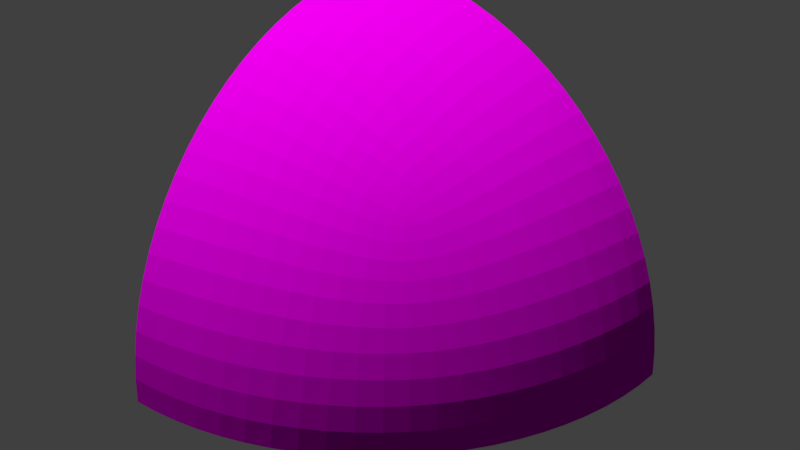 # Source: ArmorRoundCorner.blend  (saved by Blender 2.78.0; exported with 4.5.12 LTS)
import bpy
from mathutils import Matrix  # noqa: F401  (used for matrix-valued properties, if any)

bpy.ops.wm.read_factory_settings(use_empty=True)
scene = bpy.context.scene
scene.name = 'HeavyArmorRoundedCorner_5_5_5'

# ---- collections
col_collection_1_001 = bpy.data.collections.new('Collection 1.001'); scene.collection.children.link(col_collection_1_001)
col_collection_2_001 = bpy.data.collections.new('Collection 2.001'); scene.collection.children.link(col_collection_2_001)
col_collection_2_001.hide_render = True
col_collection_2_001.hide_viewport = True

# ---- images (referenced by path relative to the original .blend; pixels are not part of the script)
import os
ASSET_DIR = os.environ.get("B2B_ASSET_DIR", "")  # directory of the original .blend (textures are referenced by path, not embedded)
HERE = os.path.dirname(os.path.abspath(__file__))  # packed textures are extracted next to this script under _unpacked/

def load_image(name, relpath, width, height, colorspace="sRGB"):
    """Load a texture the original file referenced (path relative to the .blend, or extracted next to this script)."""
    p = next((c for c in (os.path.join(HERE, relpath), os.path.join(ASSET_DIR, relpath)) if relpath and os.path.exists(c)), "")
    if p:
        img = bpy.data.images.load(p, check_existing=True)
        img.name = name
    else:  # same state as the original file: an image datablock whose file is absent (Cycles renders it pink)
        img = bpy.data.images.new(name, width, height)
        img.source = "FILE"
        img.filepath = "//" + (relpath or name)
    img.colorspace_settings.name = colorspace
    return img
img_large_heavy_face_plate_cm_dds = load_image('large_heavy_face_plate_cm.dds', 'large_heavy_face_plate_cm.dds', 1024, 1024, 'sRGB')
img_large_heavy_face_plate_ng_dds = load_image('large_heavy_face_plate_ng.dds', 'large_heavy_face_plate_ng.dds', 1024, 1024, 'Non-Color')
img_large_heavy_face_plate_add_dds = load_image('large_heavy_face_plate_add.dds', 'large_heavy_face_plate_add.dds', 1024, 1024, 'Non-Color')

# ---- materials (node trees are filled in below, after node groups)
mat_heavy_armor = bpy.data.materials.new('heavy_armor')
mat_heavy_armor.alpha_threshold = 0.0
mat_heavy_armor.roughness = 0.5

# ---- node groups
ng_spaceengineers_dx11_shader_2 = bpy.data.node_groups.new('SpaceEngineers_DX11_Shader_2', 'ShaderNodeTree')
_s = ng_spaceengineers_dx11_shader_2.interface.new_socket(name='Surface', in_out='OUTPUT', socket_type='NodeSocketShader')
_s = ng_spaceengineers_dx11_shader_2.interface.new_socket(name='Base Color Map', in_out='INPUT', socket_type='NodeSocketColor')
_s.default_value = (0.8, 0.8, 0.8, 1.0)
_s = ng_spaceengineers_dx11_shader_2.interface.new_socket(name='Metalness Map', in_out='INPUT', socket_type='NodeSocketFloat')
_s.min_value = 0.0
_s.max_value = 1.0
_s = ng_spaceengineers_dx11_shader_2.interface.new_socket(name='Normal Map', in_out='INPUT', socket_type='NodeSocketColor')
_s.default_value = (0.5, 0.5, 1.0, 1.0)
_s = ng_spaceengineers_dx11_shader_2.interface.new_socket(name='Normal Map Strength', in_out='INPUT', socket_type='NodeSocketFloat')
_s.default_value = 1.5
_s.min_value = 0.0
_s.max_value = 10.0
_s = ng_spaceengineers_dx11_shader_2.interface.new_socket(name='Glossiness Map', in_out='INPUT', socket_type='NodeSocketFloat')
_s.min_value = 0.0
_s.max_value = 1.0
_s = ng_spaceengineers_dx11_shader_2.interface.new_socket(name='IOR', in_out='INPUT', socket_type='NodeSocketFloat')
_s.default_value = 1.45
_s.min_value = 0.0
_s.max_value = 1000.0
_s = ng_spaceengineers_dx11_shader_2.interface.new_socket(name='Ambient Occlusion Map', in_out='INPUT', socket_type='NodeSocketFloat')
_s.default_value = 1.0
_s.min_value = 0.0
_s.max_value = 1.0
_s = ng_spaceengineers_dx11_shader_2.interface.new_socket(name='Ambient Occlusion Power', in_out='INPUT', socket_type='NodeSocketFloat')
_s.default_value = 1.0
_s.min_value = 0.0
_s.max_value = 1.0
_s = ng_spaceengineers_dx11_shader_2.interface.new_socket(name='Emissivity Map', in_out='INPUT', socket_type='NodeSocketFloat')
_s.min_value = 0.0
_s.max_value = 1.0
_s = ng_spaceengineers_dx11_shader_2.interface.new_socket(name='Emissive Strength', in_out='INPUT', socket_type='NodeSocketFloat')
_s.default_value = 1.0
_s.min_value = 0.0
_s.max_value = 100.0
_s = ng_spaceengineers_dx11_shader_2.interface.new_socket(name='Emissive Color Override', in_out='INPUT', socket_type='NodeSocketFloat')
_s.min_value = 0.0
_s.max_value = 1.0
_s = ng_spaceengineers_dx11_shader_2.interface.new_socket(name='Emissive Color', in_out='INPUT', socket_type='NodeSocketColor')
_s.default_value = (0.0, 1.0, 0.0, 1.0)
_s = ng_spaceengineers_dx11_shader_2.interface.new_socket(name='Coloring Mask', in_out='INPUT', socket_type='NodeSocketFloat')
_s.min_value = 0.0
_s.max_value = 1.0
_s = ng_spaceengineers_dx11_shader_2.interface.new_socket(name='Recolor', in_out='INPUT', socket_type='NodeSocketColor')
_s.default_value = (0.8, 0.8, 0.8, 1.0)
_N = ng_spaceengineers_dx11_shader_2.nodes; _L = ng_spaceengineers_dx11_shader_2.links
n0 = _N.new('NodeFrame'); n0.name = 'F.AO'; n0.location = (-777, 439)
n0.label = 'Ambient Occlusion'
n0.width = 558
n1 = _N.new('NodeGroupInput'); n1.name = 'Input.PBR'; n1.location = (-898, -215)
n1.width = 195
n2 = _N.new('ShaderNodeInvert'); n2.name = 'RoughnessInvert'; n2.location = (-488, -178)
n2.hide = True
n3 = _N.new('NodeFrame'); n3.name = 'F.Recolor'; n3.location = (-975, -404)
n3.label = 'Recoloring'
n3.width = 1011
n4 = _N.new('NodeGroupInput'); n4.name = 'Input.Recolor'; n4.location = (-673, -11)
n4.width = 195
n5 = _N.new('NodeReroute'); n5.name = 'RR.Recolor'; n5.location = (-416, -35)
n5.width = 100
n5.socket_idname = 'NodeSocketFloatUnsigned'
n6 = _N.new('ShaderNodeSeparateColor'); n6.name = 'Recolor.Separate'; n6.location = (-219, -77)
n6.hide = True
n7 = _N.new('NodeReroute'); n7.name = 'RR.BaseColor'; n7.location = (-400, -45)
n7.width = 100
n8 = _N.new('ShaderNodeRGBCurve'); n8.name = 'Recolor.Contrast'; n8.location = (-324, -130)
n8.width = 211
_c = n8.mapping.curves[3]
while len(_c.points) > 2: _c.points.remove(_c.points[-1])
_c.points[0].location = (0.0, 0.0); _c.points[0].handle_type = 'AUTO'
_c.points[1].location = (0.13, 0.38); _c.points[1].handle_type = 'AUTO'
_p = _c.points.new(1.0, 1.0); _p.handle_type = 'AUTO'
n8.mapping.update()
n9 = _N.new('ShaderNodeMath'); n9.name = 'Recolor.Darken'; n9.location = (-77, -109)
n9.hide = True
n9.operation = 'MULTIPLY'
n9.use_clamp = True
n10 = _N.new('ShaderNodeCombineColor'); n10.name = 'Recolor.Combine'; n10.location = (50, -77)
n10.hide = True
n11 = _N.new('ShaderNodeMix'); n11.name = 'RecolorMixColor'; n11.location = (190, -37)
n11.hide = True
n11.data_type = 'RGBA'
n11.clamp_result = True
n12 = _N.new('NodeGroupInput'); n12.name = 'Input.AO'; n12.location = (-157, -67)
n12.width = 188
n13 = _N.new('ShaderNodeMath'); n13.name = 'AOPower'; n13.location = (80, -102)
n13.hide = True
n13.operation = 'POWER'
n13.use_clamp = True
n14 = _N.new('ShaderNodeMix'); n14.name = 'AOMult'; n14.location = (254, -103)
n14.hide = True
n14.data_type = 'RGBA'
n14.blend_type = 'MULTIPLY'
n14.inputs[0].default_value = 1.0
n15 = _N.new('NodeReroute'); n15.name = 'RR.Roughness'; n15.location = (-344, -188)
n15.label = 'Roughness'
n15.width = 100
n16 = _N.new('NodeGroupInput'); n16.name = 'Input.Normal'; n16.location = (-1193, 95)
n16.width = 188
n17 = _N.new('ShaderNodeNormalMap'); n17.name = 'NormalMap'; n17.location = (-914, 195)
n18 = _N.new('NodeReroute'); n18.name = 'RR.NormalA'; n18.location = (-677, 159)
n18.width = 100
n18.socket_idname = 'NodeSocketVector'
n19 = _N.new('NodeReroute'); n19.name = 'RR.NormalB'; n19.location = (-204, 158)
n19.width = 100
n19.socket_idname = 'NodeSocketVector'
n20 = _N.new('NodeFrame'); n20.name = 'F.Dielectric'; n20.location = (174, 160)
n20.label = 'Dielectric'
n20.width = 516
n21 = _N.new('ShaderNodeBsdfDiffuse'); n21.name = 'DielectricDiffuseBSDF'; n21.location = (-200, 100)
n22 = _N.new('NodeFrame'); n22.name = 'F.Emission'; n22.location = (285, -860)
n22.label = 'Emission'
n22.width = 695
n23 = _N.new('NodeGroupInput'); n23.name = 'Input.Emission'; n23.location = (-350, 76)
n23.width = 195
n24 = _N.new('NodeReroute'); n24.name = 'RR.EmissiveColor'; n24.location = (-369, -93)
n24.width = 100
n25 = _N.new('ShaderNodeMix'); n25.name = 'EmissionMixColor'; n25.location = (-71, 34)
n25.data_type = 'RGBA'
n25.clamp_result = True
n26 = _N.new('ShaderNodeEmission'); n26.name = 'Emissions'; n26.location = (118, 53)
n27 = _N.new('NodeReroute'); n27.name = 'RR.Metalness'; n27.location = (-102, -251)
n27.label = 'Metalness'
n27.width = 100
n27.socket_idname = 'NodeSocketFloatUnsigned'
n28 = _N.new('NodeFrame'); n28.name = 'F.Metallic'; n28.location = (177, -417)
n28.label = 'Metallic'
n28.width = 536
n29 = _N.new('ShaderNodeFresnel'); n29.name = 'Fresnel'; n29.location = (-561, 70)
n30 = _N.new('ShaderNodeMix'); n30.name = 'MetallicMixColor'; n30.location = (-193, 92)
n30.data_type = 'RGBA'
n30.inputs[7].default_value = (1.0, 1.0, 1.0, 1.0)
n31 = _N.new('ShaderNodeBsdfAnisotropic'); n31.name = 'MetallicGlossyBSDF'; n31.location = (-200, -100)
n31.distribution = 'ASHIKHMIN_SHIRLEY'
n32 = _N.new('ShaderNodeMixShader'); n32.name = 'MetallicMixShader'; n32.location = (136, 2)
n33 = _N.new('ShaderNodeBsdfAnisotropic'); n33.name = 'DieletricGlossBSDF'; n33.location = (-200, -200)
n33.distribution = 'ASHIKHMIN_SHIRLEY'
n34 = _N.new('ShaderNodeMixShader'); n34.name = 'DieletricMixShader'; n34.location = (116, -46)
n35 = _N.new('NodeReroute'); n35.name = 'RR.Emissivity.Map'; n35.location = (100, 89)
n35.width = 100
n35.socket_idname = 'NodeSocketFloatUnsigned'
n36 = _N.new('ShaderNodeMixShader'); n36.name = 'ComponentsMixShader'; n36.location = (649, -194)
n37 = _N.new('ShaderNodeMixShader'); n37.name = 'EmmissionMixShader'; n37.location = (878, -498)
n38 = _N.new('NodeGroupOutput'); n38.name = 'Output'; n38.location = (1163, -503)
n39 = _N.new('ShaderNodeMath'); n39.name = 'Math'; n39.location = (0, 0)
n39.operation = 'POWER'
n40 = _N.new('ShaderNodeMath'); n40.name = 'Math.001'; n40.location = (0, 0)
n40.operation = 'POWER'
n4.parent = n3
n5.parent = n3
n6.parent = n3
n7.parent = n3
n8.parent = n3
n9.parent = n3
n10.parent = n3
n11.parent = n3
n12.parent = n0
n13.parent = n0
n14.parent = n0
n21.parent = n20
n23.parent = n22
n24.parent = n22
n25.parent = n22
n26.parent = n22
n30.parent = n28
n31.parent = n28
n32.parent = n28
n33.parent = n20
n34.parent = n20
n35.parent = n22
_L.new(n1.outputs[4], n2.inputs[1])
_L.new(n4.outputs[12], n5.inputs[0])
_L.new(n4.outputs[13], n6.inputs[0])
_L.new(n4.outputs[0], n7.inputs[0])
_L.new(n7.outputs[0], n8.inputs[1])
_L.new(n6.outputs[2], n9.inputs[0])
_L.new(n8.outputs[0], n9.inputs[1])
_L.new(n6.outputs[0], n10.inputs[0])
_L.new(n6.outputs[1], n10.inputs[1])
_L.new(n9.outputs[0], n10.inputs[2])
_L.new(n5.outputs[0], n11.inputs[0])
_L.new(n7.outputs[0], n11.inputs[6])
_L.new(n10.outputs[0], n11.inputs[7])
_L.new(n12.outputs[6], n13.inputs[0])
_L.new(n12.outputs[7], n13.inputs[1])
_L.new(n11.outputs[2], n14.inputs[6])
_L.new(n13.outputs[0], n14.inputs[7])
_L.new(n2.outputs[0], n15.inputs[0])
_L.new(n16.outputs[3], n17.inputs[0])
_L.new(n16.outputs[2], n17.inputs[1])
_L.new(n17.outputs[0], n18.inputs[0])
_L.new(n18.outputs[0], n19.inputs[0])
_L.new(n14.outputs[2], n21.inputs[0])
_L.new(n15.outputs[0], n21.inputs[1])
_L.new(n19.outputs[0], n21.inputs[2])
_L.new(n11.outputs[2], n24.inputs[0])
_L.new(n23.outputs[10], n25.inputs[0])
_L.new(n24.outputs[0], n25.inputs[6])
_L.new(n23.outputs[11], n25.inputs[7])
_L.new(n25.outputs[2], n26.inputs[0])
_L.new(n23.outputs[9], n26.inputs[1])
_L.new(n1.outputs[1], n27.inputs[0])
_L.new(n16.outputs[5], n29.inputs[0])
_L.new(n18.outputs[0], n29.inputs[1])
_L.new(n29.outputs[0], n30.inputs[0])
_L.new(n27.outputs[0], n30.inputs[6])
_L.new(n11.outputs[2], n31.inputs[0])
_L.new(n19.outputs[0], n31.inputs[4])
_L.new(n30.outputs[2], n32.inputs[0])
_L.new(n21.outputs[0], n32.inputs[1])
_L.new(n31.outputs[0], n32.inputs[2])
_L.new(n19.outputs[0], n33.inputs[4])
_L.new(n29.outputs[0], n34.inputs[0])
_L.new(n21.outputs[0], n34.inputs[1])
_L.new(n33.outputs[0], n34.inputs[2])
_L.new(n23.outputs[8], n35.inputs[0])
_L.new(n27.outputs[0], n36.inputs[0])
_L.new(n34.outputs[0], n36.inputs[1])
_L.new(n32.outputs[0], n36.inputs[2])
_L.new(n35.outputs[0], n37.inputs[0])
_L.new(n36.outputs[0], n37.inputs[1])
_L.new(n26.outputs[0], n37.inputs[2])
_L.new(n37.outputs[0], n38.inputs[0])
_L.new(n15.outputs[0], n39.inputs[0])
_L.new(n39.outputs[0], n33.inputs[1])
_L.new(n15.outputs[0], n40.inputs[0])
_L.new(n40.outputs[0], n31.inputs[1])
n38.is_active_output = True
ng_spaceengineers_dx9_shader = bpy.data.node_groups.new('SpaceEngineers_DX9_Shader', 'ShaderNodeTree')
_s = ng_spaceengineers_dx9_shader.interface.new_socket(name='Surface', in_out='OUTPUT', socket_type='NodeSocketShader')
_s = ng_spaceengineers_dx9_shader.interface.new_socket(name='Diffuse', in_out='INPUT', socket_type='NodeSocketColor')
_s.default_value = (0.8, 0.8, 0.8, 1.0)
_s = ng_spaceengineers_dx9_shader.interface.new_socket(name='Emissive', in_out='INPUT', socket_type='NodeSocketFloat')
_s.default_value = 1.0
_s.min_value = 0.0
_s.max_value = 1.0
_s = ng_spaceengineers_dx9_shader.interface.new_socket(name='Normal Map', in_out='INPUT', socket_type='NodeSocketColor')
_s.default_value = (0.5, 0.5, 1.0, 1.0)
_s = ng_spaceengineers_dx9_shader.interface.new_socket(name='Specularity', in_out='INPUT', socket_type='NodeSocketFloat')
_s.min_value = 0.0
_s.max_value = 1.0
_s = ng_spaceengineers_dx9_shader.interface.new_socket(name='Uniform Color', in_out='INPUT', socket_type='NodeSocketColor')
_s.default_value = (1.0, 1.0, 1.0, 1.0)
_s = ng_spaceengineers_dx9_shader.interface.new_socket(name='Specular Intensity', in_out='INPUT', socket_type='NodeSocketFloat')
_s.min_value = 0.0
_s.max_value = 1000.0
_s = ng_spaceengineers_dx9_shader.interface.new_socket(name='Specular Power', in_out='INPUT', socket_type='NodeSocketFloat')
_s.min_value = 0.0
_s.max_value = 1000.0
_N = ng_spaceengineers_dx9_shader.nodes; _L = ng_spaceengineers_dx9_shader.links
n0 = _N.new('NodeGroupInput'); n0.name = 'Group Input'; n0.location = (-400, 0)
n1 = _N.new('NodeGroupOutput'); n1.name = 'Group Output'; n1.location = (200, 0)
n2 = _N.new('ShaderNodeNormalMap'); n2.name = 'NormalMap'; n2.location = (-200, -200)
n3 = _N.new('ShaderNodeBsdfDiffuse'); n3.name = 'DiffuseColor'; n3.location = (-200, 0)
n3.label = 'Diffuse Color'
_L.new(n0.outputs[2], n2.inputs[1])
_L.new(n0.outputs[0], n3.inputs[0])
_L.new(n2.outputs[0], n3.inputs[2])
_L.new(n3.outputs[0], n1.inputs[0])
n1.is_active_output = True

# ---- material node trees
mat_heavy_armor.use_nodes = True; mat_heavy_armor.node_tree.nodes.clear()
_N = mat_heavy_armor.node_tree.nodes; _L = mat_heavy_armor.node_tree.links
n0 = _N.new('ShaderNodeOutputMaterial'); n0.name = 'Material Output'; n0.location = (800, 150)
n1 = _N.new('ShaderNodeTexImage'); n1.name = 'ColorMetalTexture'; n1.location = (-200, 600)
n1.label = 'ColorMetalTexture'
n1.width = 140
n1.hide = True
n1.image = img_large_heavy_face_plate_cm_dds
n2 = _N.new('ShaderNodeTexImage'); n2.name = 'ColorMetal2Texture'; n2.location = (-200, 550)
n2.label = 'ColorMetal2Texture'
n2.width = 140
n2.hide = True
n2.image = img_large_heavy_face_plate_cm_dds
n3 = _N.new('ShaderNodeTexImage'); n3.name = 'NormalGlossTexture'; n3.location = (-200, 500)
n3.label = 'NormalGlossTexture'
n3.width = 140
n3.hide = True
n3.image = img_large_heavy_face_plate_ng_dds
n4 = _N.new('ShaderNodeTexImage'); n4.name = 'NormalGloss2Texture'; n4.location = (-200, 450)
n4.label = 'NormalGloss2Texture'
n4.width = 140
n4.hide = True
n4.image = img_large_heavy_face_plate_ng_dds
n5 = _N.new('ShaderNodeTexImage'); n5.name = 'AddMapsTexture'; n5.location = (-200, 400)
n5.label = 'AddMapsTexture'
n5.width = 140
n5.hide = True
n5.image = img_large_heavy_face_plate_add_dds
n6 = _N.new('ShaderNodeTexImage'); n6.name = 'AddMaps2Texture'; n6.location = (-200, 350)
n6.label = 'AddMaps2Texture'
n6.width = 140
n6.hide = True
n6.image = img_large_heavy_face_plate_add_dds
n7 = _N.new('ShaderNodeTexImage'); n7.name = 'AlphamaskTexture'; n7.location = (-200, 300)
n7.label = 'AlphamaskTexture'
n7.width = 140
n7.hide = True
n8 = _N.new('ShaderNodeSeparateColor'); n8.name = 'SplitAddMaps'; n8.location = (0, 400)
n8.label = 'Split AddMaps'
n8.hide = True
n9 = _N.new('ShaderNodeGroup'); n9.name = 'DX11Shader'; n9.location = (250, 600)
n9.width = 207
n9.node_tree = ng_spaceengineers_dx11_shader_2
n9.inputs[3].default_value = 1.5
n9.inputs[5].default_value = 1.45
n9.inputs[7].default_value = 1.0
n9.inputs[9].default_value = 1.0
n9.inputs[10].default_value = 0.0
n9.inputs[11].default_value = (0.0, 1.0, 0.0, 1.0)
n9.inputs[13].default_value = (0.8, 0.8, 0.8, 1.0)
n10 = _N.new('NodeFrame'); n10.name = 'DX11Frame'; n10.location = (0, 0)
n10.label = 'DirectX 11 Textures'
n10.width = 150
n10.label_size = 25
n11 = _N.new('ShaderNodeTexImage'); n11.name = 'DiffuseTexture'; n11.location = (-200, -100)
n11.label = 'DiffuseTexture'
n11.width = 140
n11.hide = True
n12 = _N.new('ShaderNodeTexImage'); n12.name = 'Diffuse2Texture'; n12.location = (-200, -150)
n12.label = 'Diffuse2Texture'
n12.width = 140
n12.hide = True
n13 = _N.new('ShaderNodeTexImage'); n13.name = 'NormalTexture'; n13.location = (-200, -200)
n13.label = 'NormalTexture'
n13.width = 140
n13.hide = True
n14 = _N.new('ShaderNodeTexImage'); n14.name = 'Normal2Texture'; n14.location = (-200, -250)
n14.label = 'Normal2Texture'
n14.width = 140
n14.hide = True
n15 = _N.new('ShaderNodeRGB'); n15.name = 'DiffuseColor'; n15.location = (-200, -300)
n15.label = 'Diffuse Color'
n15.outputs[0].default_value = (1.0, 1.0, 1.0, 1.0)
n16 = _N.new('ShaderNodeValue'); n16.name = 'SpecularIntensity'; n16.location = (0, -300)
n16.label = 'Specular Intensity'
n16.outputs[0].default_value = 0.0
n17 = _N.new('ShaderNodeValue'); n17.name = 'SpecularPower'; n17.location = (0, -400)
n17.label = 'Specular Power'
n17.outputs[0].default_value = 0.0
n18 = _N.new('ShaderNodeGroup'); n18.name = 'DX9Shader'; n18.location = (250, -50)
n18.width = 207
n18.node_tree = ng_spaceengineers_dx9_shader
n19 = _N.new('NodeFrame'); n19.name = 'DX9Frame'; n19.location = (0, 0)
n19.label = 'DirectX 9 Textures'
n19.width = 150
n19.label_size = 25
n20 = _N.new('ShaderNodeMixShader'); n20.name = 'ShaderToggle'; n20.location = (600, 150)
n20.label = 'Shader Toggle'
n20.inputs[0].default_value = 1.0
n1.parent = n10
n2.parent = n10
n3.parent = n10
n4.parent = n10
n5.parent = n10
n6.parent = n10
n7.parent = n10
n8.parent = n10
n9.parent = n10
n11.parent = n19
n12.parent = n19
n13.parent = n19
n14.parent = n19
n15.parent = n19
n16.parent = n19
n17.parent = n19
n18.parent = n19
_L.new(n5.outputs[0], n8.inputs[0])
_L.new(n1.outputs[0], n9.inputs[0])
_L.new(n2.outputs[1], n9.inputs[1])
_L.new(n3.outputs[0], n9.inputs[2])
_L.new(n4.outputs[1], n9.inputs[4])
_L.new(n8.outputs[0], n9.inputs[6])
_L.new(n8.outputs[1], n9.inputs[8])
_L.new(n6.outputs[1], n9.inputs[12])
_L.new(n11.outputs[0], n18.inputs[0])
_L.new(n12.outputs[1], n18.inputs[1])
_L.new(n13.outputs[0], n18.inputs[2])
_L.new(n14.outputs[1], n18.inputs[3])
_L.new(n15.outputs[0], n18.inputs[4])
_L.new(n16.outputs[0], n18.inputs[5])
_L.new(n17.outputs[0], n18.inputs[6])
_L.new(n9.outputs[0], n20.inputs[1])
_L.new(n18.outputs[0], n20.inputs[2])
_L.new(n20.outputs[0], n0.inputs[0])
n0.is_active_output = True

# ---- world
world_world_002 = bpy.data.worlds.new('World.002'); scene.world = world_world_002
world_world_002.color = (0.05088, 0.05088, 0.05088)
world_world_002.use_sun_shadow = False
world_world_002.sun_shadow_jitter_overblur = 0.0
world_world_002.cycles.sampling_method = 'MANUAL'

# ---- meshes
me_cube_005 = bpy.data.meshes.new('Cube.005')
me_cube_005.from_pydata([(1.0, 1.0, -1.0), (-1.0, -1.0, -1.0), (-1.0, 1.0, -1.0), (0.9949, 0.8573, -1.0), (0.9543, 0.5749, -1.0), (0.8739, 0.3011, -1.0), (0.7554, 0.0415, -1.0), (0.6011, -0.1986, -1.0), (0.5115, -0.3097, -1.0), (0.4142, -0.4142, -1.0), (0.3097, -0.5115, -1.0), (0.08128, -0.6825, -1.0), (-0.1692, -0.8193, -1.0), (-0.4365, -0.919, -1.0), (-0.7154, -0.9796, -1.0), (-0.8573, -0.9949, -1.0), (-1.0, 1.0, 1.0), (-0.8573, 1.0, 0.9949), (-0.7154, 1.0, 0.9796), (-0.4365, 1.0, 0.919), (-0.1692, 1.0, 0.8193), (0.08128, 1.0, 0.6825), (0.1986, 1.0, 0.6011), (0.3097, 1.0, 0.5115), (0.4142, 1.0, 0.4142), (0.5115, 1.0, 0.3097), (0.6011, 1.0, 0.1986), (0.6825, 1.0, 0.08128), (0.8193, 1.0, -0.1692), (0.919, 1.0, -0.4365), (0.9796, 1.0, -0.7154), (0.9949, 1.0, -0.8573), (-0.5749, -0.9543, -1.0), (-0.3011, -0.8739, -1.0), (-0.0415, -0.7554, -1.0), (0.1986, -0.6011, -1.0), (-0.8556, -0.9896, -0.8566), (-0.7106, -0.9737, -0.8562), (-0.5674, -0.9473, -0.8557), (-0.427, -0.9107, -0.8553), (-0.2908, -0.8644, -0.8549), (-0.1593, -0.8089, -0.8546), (-0.03314, -0.7447, -0.8545), (0.08719, -0.6724, -0.8544), (0.2013, -0.5924, -0.8544), (0.309, -0.5051, -0.8544), (0.41, -0.411, -0.8544), (-0.8546, -0.9738, -0.7122), (-0.7074, -0.9571, -0.7102), (-0.562, -0.9296, -0.7089), (-0.4204, -0.8918, -0.7082), (-0.2842, -0.8445, -0.7079), (-0.1538, -0.7885, -0.7081), (-0.02987, -0.7245, -0.7086), (0.08737, -0.6532, -0.7091), (0.1978, -0.5751, -0.7097), (0.3014, -0.4907, -0.71), (0.3985, -0.4001, -0.7101), (-1.0, -0.9543, -0.5749), (-0.8539, -0.9475, -0.569), (-0.7055, -0.9298, -0.5651), (-0.559, -0.9012, -0.5629), (-0.417, -0.8624, -0.5623), (-0.2814, -0.8145, -0.5628), (-0.1528, -0.7585, -0.5642), (-0.03163, -0.6953, -0.5661), (0.08204, -0.6256, -0.568), (0.1884, -0.55, -0.5699), (0.2877, -0.4689, -0.5709), (0.3805, -0.3822, -0.5713), (-0.8536, -0.911, -0.4284), (-0.7047, -0.8921, -0.423), (-0.5581, -0.8625, -0.4204), (-0.4165, -0.8231, -0.4204), (-0.2823, -0.7751, -0.4223), (-0.156, -0.7198, -0.4256), (-0.03799, -0.6581, -0.4296), (0.07181, -0.5908, -0.4337), (0.1739, -0.5183, -0.4374), (0.2687, -0.441, -0.4396), (0.357, -0.3585, -0.4405), (-1.0, -0.8739, -0.3011), (-0.8534, -0.8646, -0.2916), (-0.7048, -0.8446, -0.2857), (-0.5588, -0.8144, -0.2836), (-0.4184, -0.775, -0.285), (-0.2861, -0.7277, -0.289), (-0.1627, -0.6738, -0.2949), (-0.0481, -0.6145, -0.3019), (0.05768, -0.5503, -0.3086), (0.1555, -0.4816, -0.3146), (0.2457, -0.4084, -0.3184), (0.3295, -0.3304, -0.32), (-0.8534, -0.8089, -0.1595), (-0.7053, -0.7883, -0.1543), (-0.5606, -0.758, -0.1537), (-0.4221, -0.7193, -0.1573), (-0.2922, -0.6735, -0.1642), (-0.1719, -0.6221, -0.1735), (-0.061, -0.5659, -0.1839), (0.04067, -0.5057, -0.1938), (0.1341, -0.4414, -0.2025), (0.2198, -0.3729, -0.2081), (0.2991, -0.2996, -0.2105), (-1.0, -0.7554, -0.04151), (-0.8535, -0.7444, -0.0328), (-0.7063, -0.7238, -0.02937), (-0.5631, -0.6943, -0.0313), (-0.4267, -0.6571, -0.03807), (-0.2995, -0.6137, -0.04858), (-0.1824, -0.5656, -0.0617), (-0.07524, -0.5136, -0.07597), (0.02236, -0.458, -0.08956), (0.1115, -0.3989, -0.1013), (0.1926, -0.3355, -0.109), (0.2672, -0.2674, -0.1124), (-0.8537, -0.6718, 0.08793), (-0.7073, -0.6521, 0.08854), (-0.5657, -0.6242, 0.08316), (-0.4314, -0.5895, 0.07254), (-0.3068, -0.5493, 0.05793), (-0.1927, -0.5051, 0.04059), (-0.08895, -0.4578, 0.02213), (0.004772, -0.4076, 0.004534), (0.08962, -0.3544, -0.01087), (0.1659, -0.2972, -0.02127), (0.2351, -0.2352, -0.0259), (-1.0, -0.6011, 0.1986), (-0.8539, -0.5916, 0.2023), (-0.7085, -0.5737, 0.1994), (-0.5683, -0.5484, 0.19), (-0.4358, -0.5168, 0.1751), (-0.3134, -0.4805, 0.1561), (-0.2017, -0.4408, 0.1344), (-0.1009, -0.3985, 0.1116), (-0.01069, -0.3543, 0.08961), (0.06985, -0.308, 0.06981), (0.1408, -0.2585, 0.05588), (0.2038, -0.2038, 0.04957), (-0.8541, -0.5042, 0.31), (-0.7094, -0.4891, 0.3031), (-0.5701, -0.4672, 0.2894), (-0.4388, -0.4395, 0.2701), (-0.3178, -0.4074, 0.2465), (-0.2077, -0.3723, 0.2203), (-0.1088, -0.3352, 0.1929), (-0.02117, -0.2971, 0.1659), (0.05591, -0.2584, 0.1408), (0.1212, -0.219, 0.1212), (0.1759, -0.1759, 0.1111), (0.1547, -0.1547, 0.1547), (0.9543, 1.0, -0.5749), (0.8739, 1.0, -0.3011), (0.7554, 1.0, -0.0415), (0.9896, 0.8566, -0.8556), (0.9737, 0.8562, -0.7106), (0.9473, 0.8557, -0.5674), (0.9107, 0.8553, -0.427), (0.8644, 0.8549, -0.2908), (0.8089, 0.8546, -0.1593), (0.7447, 0.8545, -0.03314), (0.6724, 0.8544, 0.08719), (0.5924, 0.8544, 0.2013), (0.5051, 0.8544, 0.309), (0.411, 0.8544, 0.41), (0.9796, 0.7154, -1.0), (0.9738, 0.7122, -0.8546), (0.9571, 0.7102, -0.7074), (0.9296, 0.7089, -0.562), (0.8918, 0.7082, -0.4204), (0.8445, 0.7079, -0.2842), (0.7885, 0.7081, -0.1538), (0.7245, 0.7086, -0.02987), (0.6532, 0.7091, 0.08737), (0.5751, 0.7097, 0.1978), (0.4907, 0.71, 0.3014), (0.4001, 0.7101, 0.3985), (0.9475, 0.569, -0.8539), (0.9298, 0.5651, -0.7055), (0.9012, 0.5629, -0.559), (0.8624, 0.5623, -0.417), (0.8145, 0.5628, -0.2814), (0.7585, 0.5642, -0.1528), (0.6953, 0.5661, -0.03163), (0.6256, 0.568, 0.08204), (0.55, 0.5699, 0.1884), (0.4689, 0.5709, 0.2877), (0.3822, 0.5713, 0.3805), (0.919, 0.4365, -1.0), (0.911, 0.4284, -0.8536), (0.8921, 0.423, -0.7047), (0.8625, 0.4204, -0.5581), (0.8231, 0.4204, -0.4165), (0.7751, 0.4223, -0.2823), (0.7198, 0.4256, -0.156), (0.6581, 0.4296, -0.03799), (0.5908, 0.4337, 0.07181), (0.5183, 0.4374, 0.1739), (0.441, 0.4396, 0.2687), (0.3585, 0.4405, 0.357), (0.8646, 0.2916, -0.8534), (0.8446, 0.2857, -0.7048), (0.8144, 0.2836, -0.5588), (0.775, 0.285, -0.4184), (0.7277, 0.289, -0.2861), (0.6738, 0.2949, -0.1627), (0.6145, 0.3019, -0.0481), (0.5503, 0.3086, 0.05768), (0.4816, 0.3146, 0.1555), (0.4084, 0.3184, 0.2457), (0.3304, 0.32, 0.3295), (0.8193, 0.1692, -1.0), (0.8089, 0.1595, -0.8534), (0.7883, 0.1543, -0.7053), (0.758, 0.1537, -0.5606), (0.7193, 0.1573, -0.4221), (0.6735, 0.1642, -0.2922), (0.6221, 0.1735, -0.1719), (0.5659, 0.1839, -0.061), (0.5057, 0.1938, 0.04067), (0.4414, 0.2025, 0.1341), (0.3729, 0.2081, 0.2198), (0.2996, 0.2105, 0.2991), (0.7444, 0.0328, -0.8535), (0.7238, 0.02937, -0.7063), (0.6943, 0.0313, -0.5631), (0.6571, 0.03807, -0.4267), (0.6137, 0.04858, -0.2995), (0.5656, 0.0617, -0.1824), (0.5136, 0.07597, -0.07524), (0.458, 0.08956, 0.02236), (0.3989, 0.1013, 0.1115), (0.3355, 0.109, 0.1926), (0.2674, 0.1124, 0.2672), (0.6825, -0.08128, -1.0), (0.6718, -0.08793, -0.8537), (0.6521, -0.08854, -0.7073), (0.6242, -0.08316, -0.5657), (0.5895, -0.07254, -0.4314), (0.5493, -0.05793, -0.3068), (0.5051, -0.04059, -0.1927), (0.4578, -0.02213, -0.08895), (0.4076, -0.004534, 0.004772), (0.3544, 0.01087, 0.08962), (0.2972, 0.02127, 0.1659), (0.2352, 0.0259, 0.2351), (0.5916, -0.2023, -0.8539), (0.5737, -0.1994, -0.7085), (0.5484, -0.19, -0.5683), (0.5168, -0.1751, -0.4358), (0.4805, -0.1561, -0.3134), (0.4408, -0.1344, -0.2017), (0.3985, -0.1116, -0.1009), (0.3543, -0.08961, -0.01069), (0.308, -0.06981, 0.06985), (0.2585, -0.05588, 0.1408), (0.2038, -0.04957, 0.2038), (0.5042, -0.31, -0.8541), (0.4891, -0.3031, -0.7094), (0.4672, -0.2894, -0.5701), (0.4395, -0.2701, -0.4388), (0.4074, -0.2465, -0.3178), (0.3723, -0.2203, -0.2077), (0.3352, -0.1929, -0.1088), (0.2971, -0.1659, -0.02117), (0.2584, -0.1408, 0.05591), (0.219, -0.1212, 0.1212), (0.1759, -0.1111, 0.1759), (-1.0, 0.7154, 0.9796), (-1.0, 0.4365, 0.919), (-1.0, 0.1692, 0.8193), (-1.0, -0.08128, 0.6825), (-1.0, -0.3097, 0.5115), (-0.8566, 0.8556, 0.9896), (-0.8561, 0.7106, 0.9737), (-0.8557, 0.5674, 0.9473), (-0.8553, 0.427, 0.9107), (-0.8549, 0.2908, 0.8644), (-0.8546, 0.1593, 0.8089), (-0.8545, 0.03314, 0.7447), (-0.8544, -0.08719, 0.6724), (-0.8544, -0.2013, 0.5924), (-0.8544, -0.309, 0.5051), (-0.8544, -0.41, 0.411), (-0.7122, 0.8546, 0.9738), (-0.7102, 0.7074, 0.9571), (-0.7089, 0.562, 0.9296), (-0.7082, 0.4204, 0.8918), (-0.7079, 0.2842, 0.8445), (-0.7081, 0.1538, 0.7885), (-0.7086, 0.02987, 0.7245), (-0.7091, -0.08737, 0.6532), (-0.7097, -0.1978, 0.5751), (-0.71, -0.3014, 0.4907), (-0.7101, -0.3985, 0.4001), (-0.5749, 1.0, 0.9543), (-0.569, 0.8539, 0.9475), (-0.5651, 0.7055, 0.9298), (-0.5629, 0.559, 0.9012), (-0.5623, 0.417, 0.8624), (-0.5628, 0.2814, 0.8145), (-0.5642, 0.1528, 0.7585), (-0.5661, 0.03163, 0.6953), (-0.568, -0.08204, 0.6256), (-0.5699, -0.1884, 0.55), (-0.5709, -0.2877, 0.4689), (-0.5713, -0.3805, 0.3822), (-0.4284, 0.8536, 0.911), (-0.423, 0.7047, 0.8921), (-0.4204, 0.5581, 0.8625), (-0.4204, 0.4165, 0.8231), (-0.4223, 0.2823, 0.7751), (-0.4256, 0.156, 0.7198), (-0.4296, 0.03799, 0.6581), (-0.4337, -0.07181, 0.5908), (-0.4374, -0.1739, 0.5183), (-0.4396, -0.2687, 0.441), (-0.4405, -0.357, 0.3585), (-0.3011, 1.0, 0.8739), (-0.2916, 0.8534, 0.8646), (-0.2857, 0.7048, 0.8446), (-0.2836, 0.5588, 0.8144), (-0.285, 0.4184, 0.775), (-0.289, 0.2861, 0.7277), (-0.2949, 0.1627, 0.6738), (-0.3019, 0.0481, 0.6145), (-0.3086, -0.05768, 0.5503), (-0.3146, -0.1555, 0.4816), (-0.3184, -0.2457, 0.4084), (-0.32, -0.3295, 0.3304), (-0.1595, 0.8534, 0.8089), (-0.1543, 0.7053, 0.7883), (-0.1537, 0.5606, 0.758), (-0.1573, 0.4221, 0.7193), (-0.1642, 0.2922, 0.6735), (-0.1735, 0.1719, 0.6221), (-0.1839, 0.061, 0.5659), (-0.1938, -0.04067, 0.5057), (-0.2025, -0.1341, 0.4414), (-0.2081, -0.2198, 0.3729), (-0.2105, -0.2991, 0.2996), (-0.0415, 1.0, 0.7554), (-0.0328, 0.8535, 0.7444), (-0.02937, 0.7063, 0.7238), (-0.0313, 0.5631, 0.6943), (-0.03807, 0.4267, 0.6571), (-0.04858, 0.2995, 0.6137), (-0.0617, 0.1824, 0.5656), (-0.07597, 0.07524, 0.5136), (-0.08956, -0.02236, 0.458), (-0.1013, -0.1115, 0.3989), (-0.109, -0.1926, 0.3355), (-0.1124, -0.2672, 0.2674), (0.08793, 0.8537, 0.6718), (0.08854, 0.7073, 0.6521), (0.08316, 0.5657, 0.6242), (0.07254, 0.4314, 0.5895), (0.05793, 0.3068, 0.5493), (0.04059, 0.1927, 0.5051), (0.02213, 0.08895, 0.4578), (0.004534, -0.004772, 0.4076), (-0.01087, -0.08962, 0.3544), (-0.02127, -0.1659, 0.2972), (-0.0259, -0.2351, 0.2352), (0.2023, 0.8539, 0.5916), (0.1994, 0.7085, 0.5737), (0.19, 0.5683, 0.5484), (0.1751, 0.4358, 0.5168), (0.1561, 0.3134, 0.4805), (0.1344, 0.2017, 0.4408), (0.1116, 0.1009, 0.3985), (0.08961, 0.01069, 0.3543), (0.06981, -0.06985, 0.308), (0.05588, -0.1408, 0.2585), (0.04957, -0.2038, 0.2038), (0.31, 0.8541, 0.5042), (0.3031, 0.7094, 0.4891), (0.2894, 0.5701, 0.4672), (0.2701, 0.4388, 0.4395), (0.2465, 0.3178, 0.4074), (0.2203, 0.2077, 0.3723), (0.1929, 0.1088, 0.3352), (0.1659, 0.02117, 0.2971), (0.1408, -0.05591, 0.2584), (0.1212, -0.1212, 0.219), (0.1111, -0.1759, 0.1759), (-1.0, -0.9949, -0.8573), (-1.0, -0.9796, -0.7154), (-1.0, -0.919, -0.4365), (-1.0, -0.8193, -0.1692), (-1.0, -0.6825, 0.08128), (-1.0, -0.5115, 0.3097), (-1.0, -0.4142, 0.4142), (-1.0, -0.1986, 0.6011), (-1.0, 0.0415, 0.7554), (-1.0, 0.3011, 0.8739), (-1.0, 0.5749, 0.9543), (-1.0, 0.8573, 0.9949)], [], [(1, 386, 387, 58, 388, 81, 389, 104, 390, 127, 391, 392, 272, 393, 271, 394, 270, 395, 269, 396, 268, 397, 16, 2), (0, 3, 165, 4, 188, 5, 211, 6, 234, 7, 8, 9, 10, 35, 11, 34, 12, 33, 13, 32, 14, 15, 1, 2), (16, 17, 18, 295, 19, 318, 20, 341, 21, 22, 23, 24, 25, 26, 27, 153, 28, 152, 29, 151, 30, 31, 0, 2), (1, 15, 36, 386), (15, 14, 37, 36), (14, 32, 38, 37), (32, 13, 39, 38), (13, 33, 40, 39), (33, 12, 41, 40), (12, 34, 42, 41), (34, 11, 43, 42), (11, 35, 44, 43), (35, 10, 45, 44), (10, 9, 46, 45), (386, 36, 47, 387), (36, 37, 48, 47), (37, 38, 49, 48), (38, 39, 50, 49), (39, 40, 51, 50), (40, 41, 52, 51), (41, 42, 53, 52), (42, 43, 54, 53), (43, 44, 55, 54), (44, 45, 56, 55), (45, 46, 57, 56), (387, 47, 59, 58), (47, 48, 60, 59), (48, 49, 61, 60), (49, 50, 62, 61), (50, 51, 63, 62), (51, 52, 64, 63), (52, 53, 65, 64), (53, 54, 66, 65), (54, 55, 67, 66), (55, 56, 68, 67), (56, 57, 69, 68), (58, 59, 70, 388), (59, 60, 71, 70), (60, 61, 72, 71), (61, 62, 73, 72), (62, 63, 74, 73), (63, 64, 75, 74), (64, 65, 76, 75), (65, 66, 77, 76), (66, 67, 78, 77), (67, 68, 79, 78), (68, 69, 80, 79), (388, 70, 82, 81), (70, 71, 83, 82), (71, 72, 84, 83), (72, 73, 85, 84), (73, 74, 86, 85), (74, 75, 87, 86), (75, 76, 88, 87), (76, 77, 89, 88), (77, 78, 90, 89), (78, 79, 91, 90), (79, 80, 92, 91), (81, 82, 93, 389), (82, 83, 94, 93), (83, 84, 95, 94), (84, 85, 96, 95), (85, 86, 97, 96), (86, 87, 98, 97), (87, 88, 99, 98), (88, 89, 100, 99), (89, 90, 101, 100), (90, 91, 102, 101), (91, 92, 103, 102), (389, 93, 105, 104), (93, 94, 106, 105), (94, 95, 107, 106), (95, 96, 108, 107), (96, 97, 109, 108), (97, 98, 110, 109), (98, 99, 111, 110), (99, 100, 112, 111), (100, 101, 113, 112), (101, 102, 114, 113), (102, 103, 115, 114), (104, 105, 116, 390), (105, 106, 117, 116), (106, 107, 118, 117), (107, 108, 119, 118), (108, 109, 120, 119), (109, 110, 121, 120), (110, 111, 122, 121), (111, 112, 123, 122), (112, 113, 124, 123), (113, 114, 125, 124), (114, 115, 126, 125), (390, 116, 128, 127), (116, 117, 129, 128), (117, 118, 130, 129), (118, 119, 131, 130), (119, 120, 132, 131), (120, 121, 133, 132), (121, 122, 134, 133), (122, 123, 135, 134), (123, 124, 136, 135), (124, 125, 137, 136), (125, 126, 138, 137), (127, 128, 139, 391), (128, 129, 140, 139), (129, 130, 141, 140), (130, 131, 142, 141), (131, 132, 143, 142), (132, 133, 144, 143), (133, 134, 145, 144), (134, 135, 146, 145), (135, 136, 147, 146), (136, 137, 148, 147), (137, 138, 149, 148), (391, 139, 283, 392), (139, 140, 294, 283), (140, 141, 306, 294), (141, 142, 317, 306), (142, 143, 329, 317), (143, 144, 340, 329), (144, 145, 352, 340), (145, 146, 363, 352), (146, 147, 374, 363), (147, 148, 385, 374), (148, 149, 150, 385), (0, 31, 154, 3), (31, 30, 155, 154), (30, 151, 156, 155), (151, 29, 157, 156), (29, 152, 158, 157), (152, 28, 159, 158), (28, 153, 160, 159), (153, 27, 161, 160), (27, 26, 162, 161), (26, 25, 163, 162), (25, 24, 164, 163), (3, 154, 166, 165), (154, 155, 167, 166), (155, 156, 168, 167), (156, 157, 169, 168), (157, 158, 170, 169), (158, 159, 171, 170), (159, 160, 172, 171), (160, 161, 173, 172), (161, 162, 174, 173), (162, 163, 175, 174), (163, 164, 176, 175), (165, 166, 177, 4), (166, 167, 178, 177), (167, 168, 179, 178), (168, 169, 180, 179), (169, 170, 181, 180), (170, 171, 182, 181), (171, 172, 183, 182), (172, 173, 184, 183), (173, 174, 185, 184), (174, 175, 186, 185), (175, 176, 187, 186), (4, 177, 189, 188), (177, 178, 190, 189), (178, 179, 191, 190), (179, 180, 192, 191), (180, 181, 193, 192), (181, 182, 194, 193), (182, 183, 195, 194), (183, 184, 196, 195), (184, 185, 197, 196), (185, 186, 198, 197), (186, 187, 199, 198), (188, 189, 200, 5), (189, 190, 201, 200), (190, 191, 202, 201), (191, 192, 203, 202), (192, 193, 204, 203), (193, 194, 205, 204), (194, 195, 206, 205), (195, 196, 207, 206), (196, 197, 208, 207), (197, 198, 209, 208), (198, 199, 210, 209), (5, 200, 212, 211), (200, 201, 213, 212), (201, 202, 214, 213), (202, 203, 215, 214), (203, 204, 216, 215), (204, 205, 217, 216), (205, 206, 218, 217), (206, 207, 219, 218), (207, 208, 220, 219), (208, 209, 221, 220), (209, 210, 222, 221), (211, 212, 223, 6), (212, 213, 224, 223), (213, 214, 225, 224), (214, 215, 226, 225), (215, 216, 227, 226), (216, 217, 228, 227), (217, 218, 229, 228), (218, 219, 230, 229), (219, 220, 231, 230), (220, 221, 232, 231), (221, 222, 233, 232), (6, 223, 235, 234), (223, 224, 236, 235), (224, 225, 237, 236), (225, 226, 238, 237), (226, 227, 239, 238), (227, 228, 240, 239), (228, 229, 241, 240), (229, 230, 242, 241), (230, 231, 243, 242), (231, 232, 244, 243), (232, 233, 245, 244), (234, 235, 246, 7), (235, 236, 247, 246), (236, 237, 248, 247), (237, 238, 249, 248), (238, 239, 250, 249), (239, 240, 251, 250), (240, 241, 252, 251), (241, 242, 253, 252), (242, 243, 254, 253), (243, 244, 255, 254), (244, 245, 256, 255), (7, 246, 257, 8), (246, 247, 258, 257), (247, 248, 259, 258), (248, 249, 260, 259), (249, 250, 261, 260), (250, 251, 262, 261), (251, 252, 263, 262), (252, 253, 264, 263), (253, 254, 265, 264), (254, 255, 266, 265), (255, 256, 267, 266), (8, 257, 46, 9), (257, 258, 57, 46), (258, 259, 69, 57), (259, 260, 80, 69), (260, 261, 92, 80), (261, 262, 103, 92), (262, 263, 115, 103), (263, 264, 126, 115), (264, 265, 138, 126), (265, 266, 149, 138), (266, 267, 150, 149), (16, 397, 273, 17), (397, 268, 274, 273), (268, 396, 275, 274), (396, 269, 276, 275), (269, 395, 277, 276), (395, 270, 278, 277), (270, 394, 279, 278), (394, 271, 280, 279), (271, 393, 281, 280), (393, 272, 282, 281), (272, 392, 283, 282), (17, 273, 284, 18), (273, 274, 285, 284), (274, 275, 286, 285), (275, 276, 287, 286), (276, 277, 288, 287), (277, 278, 289, 288), (278, 279, 290, 289), (279, 280, 291, 290), (280, 281, 292, 291), (281, 282, 293, 292), (282, 283, 294, 293), (18, 284, 296, 295), (284, 285, 297, 296), (285, 286, 298, 297), (286, 287, 299, 298), (287, 288, 300, 299), (288, 289, 301, 300), (289, 290, 302, 301), (290, 291, 303, 302), (291, 292, 304, 303), (292, 293, 305, 304), (293, 294, 306, 305), (295, 296, 307, 19), (296, 297, 308, 307), (297, 298, 309, 308), (298, 299, 310, 309), (299, 300, 311, 310), (300, 301, 312, 311), (301, 302, 313, 312), (302, 303, 314, 313), (303, 304, 315, 314), (304, 305, 316, 315), (305, 306, 317, 316), (19, 307, 319, 318), (307, 308, 320, 319), (308, 309, 321, 320), (309, 310, 322, 321), (310, 311, 323, 322), (311, 312, 324, 323), (312, 313, 325, 324), (313, 314, 326, 325), (314, 315, 327, 326), (315, 316, 328, 327), (316, 317, 329, 328), (318, 319, 330, 20), (319, 320, 331, 330), (320, 321, 332, 331), (321, 322, 333, 332), (322, 323, 334, 333), (323, 324, 335, 334), (324, 325, 336, 335), (325, 326, 337, 336), (326, 327, 338, 337), (327, 328, 339, 338), (328, 329, 340, 339), (20, 330, 342, 341), (330, 331, 343, 342), (331, 332, 344, 343), (332, 333, 345, 344), (333, 334, 346, 345), (334, 335, 347, 346), (335, 336, 348, 347), (336, 337, 349, 348), (337, 338, 350, 349), (338, 339, 351, 350), (339, 340, 352, 351), (341, 342, 353, 21), (342, 343, 354, 353), (343, 344, 355, 354), (344, 345, 356, 355), (345, 346, 357, 356), (346, 347, 358, 357), (347, 348, 359, 358), (348, 349, 360, 359), (349, 350, 361, 360), (350, 351, 362, 361), (351, 352, 363, 362), (21, 353, 364, 22), (353, 354, 365, 364), (354, 355, 366, 365), (355, 356, 367, 366), (356, 357, 368, 367), (357, 358, 369, 368), (358, 359, 370, 369), (359, 360, 371, 370), (360, 361, 372, 371), (361, 362, 373, 372), (362, 363, 374, 373), (22, 364, 375, 23), (364, 365, 376, 375), (365, 366, 377, 376), (366, 367, 378, 377), (367, 368, 379, 378), (368, 369, 380, 379), (369, 370, 381, 380), (370, 371, 382, 381), (371, 372, 383, 382), (372, 373, 384, 383), (373, 374, 385, 384), (23, 375, 164, 24), (375, 376, 176, 164), (376, 377, 187, 176), (377, 378, 199, 187), (378, 379, 210, 199), (379, 380, 222, 210), (380, 381, 233, 222), (381, 382, 245, 233), (382, 383, 256, 245), (383, 384, 267, 256), (384, 385, 150, 267)])
_uv = me_cube_005.uv_layers.new(name='UVMap')
_uv.uv.foreach_set('vector', [9.998e-05, 0.9999, 0.002647, 0.9286, 0.01028, 0.8576, 0.02295, 0.7874, 0.0406, 0.7182, 0.06314, 0.6505, 0.09046, 0.5845, 0.1224, 0.5207, 0.1588, 0.4594, 0.1995, 0.4007, 0.2443, 0.3452, 0.2929, 0.2929, 0.3452, 0.2443, 0.4007, 0.1995, 0.4594, 0.1588, 0.5207, 0.1224, 0.5846, 0.09045, 0.6505, 0.06314, 0.7182, 0.0406, 0.7874, 0.02295, 0.8576, 0.01028, 0.9286, 0.002647, 0.9999, 9.998e-05, 0.9999, 0.9999, 0.9999, 0.9999, 0.9286, 0.9974, 0.8576, 0.9897, 0.7874, 0.9771, 0.7182, 0.9594, 0.6505, 0.9369, 0.5846, 0.9096, 0.5207, 0.8776, 0.4594, 0.8412, 0.4007, 0.8005, 0.3452, 0.7557, 0.2929, 0.7071, 0.2443, 0.6548, 0.1995, 0.5993, 0.1588, 0.5406, 0.1224, 0.4793, 0.09045, 0.4154, 0.06314, 0.3495, 0.0406, 0.2818, 0.02295, 0.2126, 0.01028, 0.1424, 0.002647, 0.07143, 9.998e-05, 9.998e-05, 0.9999, 9.998e-05, 9.998e-05, 0.9999, 0.002647, 0.9286, 0.01028, 0.8576, 0.02295, 0.7874, 0.0406, 0.7182, 0.06313, 0.6505, 0.09045, 0.5846, 0.1224, 0.5207, 0.1588, 0.4594, 0.1995, 0.4007, 0.2443, 0.3452, 0.2929, 0.2929, 0.3452, 0.2443, 0.4007, 0.1995, 0.4594, 0.1588, 0.5207, 0.1224, 0.5846, 0.09045, 0.6505, 0.06314, 0.7182, 0.0406, 0.7874, 0.02295, 0.8576, 0.01028, 0.9286, 0.002647, 0.9999, 9.998e-05, 0.9999, 0.9999, 0.1099, 9.737e-05, 0.1533, 0.01432, 0.1395, 0.05797, 0.09572, 0.0435, 0.1533, 0.01432, 0.1966, 0.02892, 0.1833, 0.07287, 0.1395, 0.05797, 0.1966, 0.02892, 0.2399, 0.04414, 0.2268, 0.08838, 0.1833, 0.07287, 0.2399, 0.04414, 0.2829, 0.06021, 0.2696, 0.1046, 0.2268, 0.08838, 0.2829, 0.06021, 0.3257, 0.07727, 0.3118, 0.1217, 0.2696, 0.1046, 0.3257, 0.07727, 0.3683, 0.09546, 0.3531, 0.1397, 0.3118, 0.1217, 0.3683, 0.09546, 0.4104, 0.1149, 0.3937, 0.1587, 0.3531, 0.1397, 0.4104, 0.1149, 0.452, 0.1355, 0.4334, 0.1787, 0.3937, 0.1587, 0.452, 0.1355, 0.4931, 0.1575, 0.4723, 0.1997, 0.4334, 0.1787, 0.4931, 0.1575, 0.5336, 0.1809, 0.5103, 0.2219, 0.4723, 0.1997, 0.5336, 0.1809, 0.5735, 0.2058, 0.5474, 0.2452, 0.5103, 0.2219, 0.09572, 0.0435, 0.1395, 0.05797, 0.1258, 0.102, 0.08187, 0.08708, 0.1395, 0.05797, 0.1833, 0.07287, 0.17, 0.1173, 0.1258, 0.102, 0.1833, 0.07287, 0.2268, 0.08838, 0.2136, 0.133, 0.17, 0.1173, 0.2268, 0.08838, 0.2696, 0.1046, 0.2562, 0.1492, 0.2136, 0.133, 0.2696, 0.1046, 0.3118, 0.1217, 0.2978, 0.166, 0.2562, 0.1492, 0.3118, 0.1217, 0.3531, 0.1397, 0.3381, 0.1835, 0.2978, 0.166, 0.3531, 0.1397, 0.3937, 0.1587, 0.3772, 0.2017, 0.3381, 0.1835, 0.3937, 0.1587, 0.4334, 0.1787, 0.4152, 0.2207, 0.3772, 0.2017, 0.4334, 0.1787, 0.4723, 0.1997, 0.452, 0.2406, 0.4152, 0.2207, 0.4723, 0.1997, 0.5103, 0.2219, 0.4877, 0.2614, 0.452, 0.2406, 0.5103, 0.2219, 0.5474, 0.2452, 0.5224, 0.2833, 0.4877, 0.2614, 0.08187, 0.08708, 0.1258, 0.102, 0.1127, 0.1462, 0.06859, 0.1309, 0.1258, 0.102, 0.17, 0.1173, 0.157, 0.1617, 0.1127, 0.1462, 0.17, 0.1173, 0.2136, 0.133, 0.2007, 0.1773, 0.157, 0.1617, 0.2136, 0.133, 0.2562, 0.1492, 0.2431, 0.1933, 0.2007, 0.1773, 0.2562, 0.1492, 0.2978, 0.166, 0.2841, 0.2095, 0.2431, 0.1933, 0.2978, 0.166, 0.3381, 0.1835, 0.3234, 0.2262, 0.2841, 0.2095, 0.3381, 0.1835, 0.3772, 0.2017, 0.3613, 0.2433, 0.3234, 0.2262, 0.3772, 0.2017, 0.4152, 0.2207, 0.3976, 0.2611, 0.3613, 0.2433, 0.4152, 0.2207, 0.452, 0.2406, 0.4326, 0.2796, 0.3976, 0.2611, 0.452, 0.2406, 0.4877, 0.2614, 0.4662, 0.2991, 0.4326, 0.2796, 0.4877, 0.2614, 0.5224, 0.2833, 0.4988, 0.3195, 0.4662, 0.2991, 0.06859, 0.1309, 0.1127, 0.1462, 0.1004, 0.1904, 0.05608, 0.1752, 0.1127, 0.1462, 0.157, 0.1617, 0.1449, 0.2058, 0.1004, 0.1904, 0.157, 0.1617, 0.2007, 0.1773, 0.1884, 0.2211, 0.1449, 0.2058, 0.2007, 0.1773, 0.2431, 0.1933, 0.2306, 0.2365, 0.1884, 0.2211, 0.2431, 0.1933, 0.2841, 0.2095, 0.271, 0.2519, 0.2306, 0.2365, 0.2841, 0.2095, 0.3234, 0.2262, 0.3095, 0.2674, 0.271, 0.2519, 0.3234, 0.2262, 0.3613, 0.2433, 0.3461, 0.2832, 0.3095, 0.2674, 0.3613, 0.2433, 0.3976, 0.2611, 0.381, 0.2996, 0.3461, 0.2832, 0.3976, 0.2611, 0.4326, 0.2796, 0.4143, 0.3166, 0.381, 0.2996, 0.4326, 0.2796, 0.4662, 0.2991, 0.4461, 0.3345, 0.4143, 0.3166, 0.4662, 0.2991, 0.4988, 0.3195, 0.4767, 0.3535, 0.4461, 0.3345, 0.05608, 0.1752, 0.1004, 0.1904, 0.08914, 0.2347, 0.04451, 0.2198, 0.1004, 0.1904, 0.1449, 0.2058, 0.1337, 0.2495, 0.08914, 0.2347, 0.1449, 0.2058, 0.1884, 0.2211, 0.1772, 0.2641, 0.1337, 0.2495, 0.1884, 0.2211, 0.2306, 0.2365, 0.219, 0.2784, 0.1772, 0.2641, 0.2306, 0.2365, 0.271, 0.2519, 0.2588, 0.2926, 0.219, 0.2784, 0.271, 0.2519, 0.3095, 0.2674, 0.2965, 0.3067, 0.2588, 0.2926, 0.3095, 0.2674, 0.3461, 0.2832, 0.3321, 0.321, 0.2965, 0.3067, 0.3461, 0.2832, 0.381, 0.2996, 0.3656, 0.3357, 0.3321, 0.321, 0.381, 0.2996, 0.4143, 0.3166, 0.3974, 0.351, 0.3656, 0.3357, 0.4143, 0.3166, 0.4461, 0.3345, 0.4275, 0.3674, 0.3974, 0.351, 0.4461, 0.3345, 0.4767, 0.3535, 0.4563, 0.385, 0.4275, 0.3674, 0.04451, 0.2198, 0.08914, 0.2347, 0.07905, 0.2788, 0.03403, 0.2648, 0.08914, 0.2347, 0.1337, 0.2495, 0.1238, 0.2926, 0.07905, 0.2788, 0.1337, 0.2495, 0.1772, 0.2641, 0.1671, 0.306, 0.1238, 0.2926, 0.1772, 0.2641, 0.219, 0.2784, 0.2086, 0.319, 0.1671, 0.306, 0.219, 0.2784, 0.2588, 0.2926, 0.2478, 0.3317, 0.2086, 0.319, 0.2588, 0.2926, 0.2965, 0.3067, 0.2846, 0.3441, 0.2478, 0.3317, 0.2965, 0.3067, 0.3321, 0.321, 0.3192, 0.3566, 0.2846, 0.3441, 0.3321, 0.321, 0.3656, 0.3357, 0.3515, 0.3694, 0.3192, 0.3566, 0.3656, 0.3357, 0.3974, 0.351, 0.3819, 0.383, 0.3515, 0.3694, 0.3974, 0.351, 0.4275, 0.3674, 0.4105, 0.3978, 0.3819, 0.383, 0.4275, 0.3674, 0.4563, 0.385, 0.4375, 0.4139, 0.4105, 0.3978, 0.03403, 0.2648, 0.07905, 0.2788, 0.07024, 0.3229, 0.02477, 0.3103, 0.07905, 0.2788, 0.1238, 0.2926, 0.1151, 0.3353, 0.07024, 0.3229, 0.1238, 0.2926, 0.1671, 0.306, 0.1583, 0.347, 0.1151, 0.3353, 0.1671, 0.306, 0.2086, 0.319, 0.1995, 0.3583, 0.1583, 0.347, 0.2086, 0.319, 0.2478, 0.3317, 0.2381, 0.3691, 0.1995, 0.3583, 0.2478, 0.3317, 0.2846, 0.3441, 0.2741, 0.3796, 0.2381, 0.3691, 0.2846, 0.3441, 0.3192, 0.3566, 0.3077, 0.3901, 0.2741, 0.3796, 0.3192, 0.3566, 0.3515, 0.3694, 0.3389, 0.4009, 0.3077, 0.3901, 0.3515, 0.3694, 0.3819, 0.383, 0.368, 0.4126, 0.3389, 0.4009, 0.3819, 0.383, 0.4105, 0.3978, 0.395, 0.4256, 0.368, 0.4126, 0.4105, 0.3978, 0.4375, 0.4139, 0.4204, 0.4403, 0.395, 0.4256, 0.02477, 0.3103, 0.07024, 0.3229, 0.06278, 0.3669, 0.01682, 0.3561, 0.07024, 0.3229, 0.1151, 0.3353, 0.1078, 0.3773, 0.06278, 0.3669, 0.1151, 0.3353, 0.1583, 0.347, 0.1509, 0.3871, 0.1078, 0.3773, 0.1583, 0.347, 0.1995, 0.3583, 0.1918, 0.3963, 0.1509, 0.3871, 0.1995, 0.3583, 0.2381, 0.3691, 0.2299, 0.4051, 0.1918, 0.3963, 0.2381, 0.3691, 0.2741, 0.3796, 0.2653, 0.4135, 0.2299, 0.4051, 0.2741, 0.3796, 0.3077, 0.3901, 0.298, 0.4218, 0.2653, 0.4135, 0.3077, 0.3901, 0.3389, 0.4009, 0.3281, 0.4305, 0.298, 0.4218, 0.3389, 0.4009, 0.368, 0.4126, 0.3559, 0.4399, 0.3281, 0.4305, 0.368, 0.4126, 0.395, 0.4256, 0.3814, 0.451, 0.3559, 0.4399, 0.395, 0.4256, 0.4204, 0.4403, 0.4049, 0.4641, 0.3814, 0.451, 0.01682, 0.3561, 0.06278, 0.3669, 0.05669, 0.4108, 0.01028, 0.4022, 0.06278, 0.3669, 0.1078, 0.3773, 0.1019, 0.4189, 0.05669, 0.4108, 0.1078, 0.3773, 0.1509, 0.3871, 0.1449, 0.4264, 0.1019, 0.4189, 0.1509, 0.3871, 0.1918, 0.3963, 0.1855, 0.4333, 0.1449, 0.4264, 0.1918, 0.3963, 0.2299, 0.4051, 0.2232, 0.4399, 0.1855, 0.4333, 0.2299, 0.4051, 0.2653, 0.4135, 0.2581, 0.4461, 0.2232, 0.4399, 0.2653, 0.4135, 0.298, 0.4218, 0.2901, 0.4522, 0.2581, 0.4461, 0.298, 0.4218, 0.3281, 0.4305, 0.3192, 0.4586, 0.2901, 0.4522, 0.3281, 0.4305, 0.3559, 0.4399, 0.3458, 0.4656, 0.3192, 0.4586, 0.3559, 0.4399, 0.3814, 0.451, 0.3696, 0.4742, 0.3458, 0.4656, 0.3814, 0.451, 0.4049, 0.4641, 0.3911, 0.4853, 0.3696, 0.4742, 0.01028, 0.4022, 0.05669, 0.4108, 0.05204, 0.4546, 0.005194, 0.4488, 0.05669, 0.4108, 0.1019, 0.4189, 0.09741, 0.46, 0.05204, 0.4546, 0.1019, 0.4189, 0.1449, 0.4264, 0.1405, 0.465, 0.09741, 0.46, 0.1449, 0.4264, 0.1855, 0.4333, 0.181, 0.4696, 0.1405, 0.465, 0.1855, 0.4333, 0.2232, 0.4399, 0.2185, 0.4739, 0.181, 0.4696, 0.2232, 0.4399, 0.2581, 0.4461, 0.253, 0.4779, 0.2185, 0.4739, 0.2581, 0.4461, 0.2901, 0.4522, 0.2846, 0.4817, 0.253, 0.4779, 0.2901, 0.4522, 0.3192, 0.4586, 0.3131, 0.4857, 0.2846, 0.4817, 0.3192, 0.4586, 0.3458, 0.4656, 0.3387, 0.4899, 0.3131, 0.4857, 0.3458, 0.4656, 0.3696, 0.4742, 0.3608, 0.4952, 0.3387, 0.4899, 0.3696, 0.4742, 0.3911, 0.4853, 0.3796, 0.503, 0.3608, 0.4952, 0.005194, 0.4488, 0.05204, 0.4546, 0.04886, 0.4984, 0.001659, 0.4956, 0.05204, 0.4546, 0.09741, 0.46, 0.09436, 0.501, 0.04886, 0.4984, 0.09741, 0.46, 0.1405, 0.465, 0.1375, 0.5034, 0.09436, 0.501, 0.1405, 0.465, 0.181, 0.4696, 0.178, 0.5055, 0.1375, 0.5034, 0.181, 0.4696, 0.2185, 0.4739, 0.2155, 0.5074, 0.178, 0.5055, 0.2185, 0.4739, 0.253, 0.4779, 0.2499, 0.5092, 0.2155, 0.5074, 0.253, 0.4779, 0.2846, 0.4817, 0.2814, 0.5109, 0.2499, 0.5092, 0.2846, 0.4817, 0.3131, 0.4857, 0.3096, 0.5124, 0.2814, 0.5109, 0.3131, 0.4857, 0.3387, 0.4899, 0.3349, 0.5138, 0.3096, 0.5124, 0.3387, 0.4899, 0.3608, 0.4952, 0.356, 0.5149, 0.3349, 0.5138, 0.3608, 0.4952, 0.3796, 0.503, 0.3712, 0.5157, 0.356, 0.5149, 0.9485, 0.5472, 0.9145, 0.5777, 0.8836, 0.5439, 0.918, 0.5133, 0.9145, 0.5777, 0.8801, 0.6079, 0.8487, 0.5744, 0.8836, 0.5439, 0.8801, 0.6079, 0.8453, 0.6378, 0.8136, 0.6043, 0.8487, 0.5744, 0.8453, 0.6378, 0.8099, 0.667, 0.7781, 0.6333, 0.8136, 0.6043, 0.8099, 0.667, 0.7737, 0.6956, 0.7422, 0.6613, 0.7781, 0.6333, 0.7737, 0.6956, 0.7367, 0.7233, 0.7059, 0.6881, 0.7422, 0.6613, 0.7367, 0.7233, 0.6988, 0.7501, 0.6692, 0.7137, 0.7059, 0.6881, 0.6988, 0.7501, 0.6601, 0.7758, 0.6321, 0.7381, 0.6692, 0.7137, 0.6601, 0.7758, 0.6205, 0.8004, 0.5944, 0.7613, 0.6321, 0.7381, 0.6205, 0.8004, 0.58, 0.8238, 0.5562, 0.7831, 0.5944, 0.7613, 0.58, 0.8238, 0.5386, 0.8459, 0.5174, 0.8036, 0.5562, 0.7831, 0.918, 0.5133, 0.8836, 0.5439, 0.8522, 0.5101, 0.8871, 0.4795, 0.8836, 0.5439, 0.8487, 0.5744, 0.8169, 0.5407, 0.8522, 0.5101, 0.8487, 0.5744, 0.8136, 0.6043, 0.7816, 0.5706, 0.8169, 0.5407, 0.8136, 0.6043, 0.7781, 0.6333, 0.7462, 0.5994, 0.7816, 0.5706, 0.7781, 0.6333, 0.7422, 0.6613, 0.7108, 0.627, 0.7462, 0.5994, 0.7422, 0.6613, 0.7059, 0.6881, 0.6755, 0.6531, 0.7108, 0.627, 0.7059, 0.6881, 0.6692, 0.7137, 0.6402, 0.6779, 0.6755, 0.6531, 0.6692, 0.7137, 0.6321, 0.7381, 0.6048, 0.7013, 0.6402, 0.6779, 0.6321, 0.7381, 0.5944, 0.7613, 0.5692, 0.7232, 0.6048, 0.7013, 0.5944, 0.7613, 0.5562, 0.7831, 0.5333, 0.7437, 0.5692, 0.7232, 0.5562, 0.7831, 0.5174, 0.8036, 0.4969, 0.7629, 0.5333, 0.7437, 0.8871, 0.4795, 0.8522, 0.5101, 0.8205, 0.4766, 0.8558, 0.446, 0.8522, 0.5101, 0.8169, 0.5407, 0.785, 0.5073, 0.8205, 0.4766, 0.8169, 0.5407, 0.7816, 0.5706, 0.7496, 0.5372, 0.785, 0.5073, 0.7816, 0.5706, 0.7462, 0.5994, 0.7145, 0.566, 0.7496, 0.5372, 0.7462, 0.5994, 0.7108, 0.627, 0.68, 0.5934, 0.7145, 0.566, 0.7108, 0.627, 0.6755, 0.6531, 0.6459, 0.6191, 0.68, 0.5934, 0.6755, 0.6531, 0.6402, 0.6779, 0.6121, 0.6433, 0.6459, 0.6191, 0.6402, 0.6779, 0.6048, 0.7013, 0.5785, 0.6659, 0.6121, 0.6433, 0.6048, 0.7013, 0.5692, 0.7232, 0.545, 0.6869, 0.5785, 0.6659, 0.5692, 0.7232, 0.5333, 0.7437, 0.5114, 0.7064, 0.545, 0.6869, 0.5333, 0.7437, 0.4969, 0.7629, 0.4774, 0.7244, 0.5114, 0.7064, 0.8558, 0.446, 0.8205, 0.4766, 0.7884, 0.4438, 0.8238, 0.4131, 0.8205, 0.4766, 0.785, 0.5073, 0.7528, 0.4747, 0.7884, 0.4438, 0.785, 0.5073, 0.7496, 0.5372, 0.7178, 0.5047, 0.7528, 0.4747, 0.7496, 0.5372, 0.7145, 0.566, 0.6834, 0.5336, 0.7178, 0.5047, 0.7145, 0.566, 0.68, 0.5934, 0.6499, 0.5609, 0.6834, 0.5336, 0.68, 0.5934, 0.6459, 0.6191, 0.6172, 0.5864, 0.6499, 0.5609, 0.6459, 0.6191, 0.6121, 0.6433, 0.5851, 0.6103, 0.6172, 0.5864, 0.6121, 0.6433, 0.5785, 0.6659, 0.5535, 0.6323, 0.5851, 0.6103, 0.5785, 0.6659, 0.545, 0.6869, 0.5222, 0.6527, 0.5535, 0.6323, 0.545, 0.6869, 0.5114, 0.7064, 0.4908, 0.6712, 0.5222, 0.6527, 0.5114, 0.7064, 0.4774, 0.7244, 0.459, 0.6882, 0.4908, 0.6712, 0.8238, 0.4131, 0.7884, 0.4438, 0.7557, 0.412, 0.7909, 0.3808, 0.7884, 0.4438, 0.7528, 0.4747, 0.7206, 0.4432, 0.7557, 0.412, 0.7528, 0.4747, 0.7178, 0.5047, 0.6862, 0.4735, 0.7206, 0.4432, 0.7178, 0.5047, 0.6834, 0.5336, 0.6528, 0.5026, 0.6862, 0.4735, 0.6834, 0.5336, 0.6499, 0.5609, 0.6207, 0.53, 0.6528, 0.5026, 0.6499, 0.5609, 0.6172, 0.5864, 0.5896, 0.5555, 0.6207, 0.53, 0.6172, 0.5864, 0.5851, 0.6103, 0.5595, 0.5792, 0.5896, 0.5555, 0.5851, 0.6103, 0.5535, 0.6323, 0.5299, 0.6009, 0.5595, 0.5792, 0.5535, 0.6323, 0.5222, 0.6527, 0.5008, 0.6208, 0.5299, 0.6009, 0.5222, 0.6527, 0.4908, 0.6712, 0.4715, 0.6387, 0.5008, 0.6208, 0.4908, 0.6712, 0.459, 0.6882, 0.4419, 0.6548, 0.4715, 0.6387, 0.7909, 0.3808, 0.7557, 0.412, 0.7225, 0.3812, 0.7571, 0.3492, 0.7557, 0.412, 0.7206, 0.4432, 0.6882, 0.413, 0.7225, 0.3812, 0.7206, 0.4432, 0.6862, 0.4735, 0.6549, 0.4438, 0.6882, 0.413, 0.6862, 0.4735, 0.6528, 0.5026, 0.6229, 0.4733, 0.6549, 0.4438, 0.6528, 0.5026, 0.6207, 0.53, 0.5924, 0.5009, 0.6229, 0.4733, 0.6207, 0.53, 0.5896, 0.5555, 0.5632, 0.5266, 0.5924, 0.5009, 0.5896, 0.5555, 0.5595, 0.5792, 0.5351, 0.5503, 0.5632, 0.5266, 0.5595, 0.5792, 0.5299, 0.6009, 0.5078, 0.5718, 0.5351, 0.5503, 0.5299, 0.6009, 0.5008, 0.6208, 0.4808, 0.5914, 0.5078, 0.5718, 0.5008, 0.6208, 0.4715, 0.6387, 0.4538, 0.6087, 0.4808, 0.5914, 0.4715, 0.6387, 0.4419, 0.6548, 0.4262, 0.6241, 0.4538, 0.6087, 0.7571, 0.3492, 0.7225, 0.3812, 0.6887, 0.3515, 0.7224, 0.3184, 0.7225, 0.3812, 0.6882, 0.413, 0.6556, 0.3842, 0.6887, 0.3515, 0.6882, 0.413, 0.6549, 0.4438, 0.6238, 0.4157, 0.6556, 0.3842, 0.6549, 0.4438, 0.6229, 0.4733, 0.5935, 0.4457, 0.6238, 0.4157, 0.6229, 0.4733, 0.5924, 0.5009, 0.5648, 0.4737, 0.5935, 0.4457, 0.5924, 0.5009, 0.5632, 0.5266, 0.5377, 0.4997, 0.5648, 0.4737, 0.5632, 0.5266, 0.5351, 0.5503, 0.5118, 0.5236, 0.5377, 0.4997, 0.5351, 0.5503, 0.5078, 0.5718, 0.4868, 0.5451, 0.5118, 0.5236, 0.5078, 0.5718, 0.4808, 0.5914, 0.4622, 0.5645, 0.4868, 0.5451, 0.4808, 0.5914, 0.4538, 0.6087, 0.4374, 0.5814, 0.4622, 0.5645, 0.4538, 0.6087, 0.4262, 0.6241, 0.412, 0.596, 0.4374, 0.5814, 0.7224, 0.3184, 0.6887, 0.3515, 0.6544, 0.323, 0.6867, 0.2887, 0.6887, 0.3515, 0.6556, 0.3842, 0.6228, 0.3568, 0.6544, 0.323, 0.6556, 0.3842, 0.6238, 0.4157, 0.5928, 0.3893, 0.6228, 0.3568, 0.6238, 0.4157, 0.5935, 0.4457, 0.5644, 0.42, 0.5928, 0.3893, 0.5935, 0.4457, 0.5648, 0.4737, 0.5377, 0.4487, 0.5644, 0.42, 0.5648, 0.4737, 0.5377, 0.4997, 0.5128, 0.4751, 0.5377, 0.4487, 0.5377, 0.4997, 0.5118, 0.5236, 0.4892, 0.4993, 0.5128, 0.4751, 0.5118, 0.5236, 0.4868, 0.5451, 0.4667, 0.521, 0.4892, 0.4993, 0.4868, 0.5451, 0.4622, 0.5645, 0.4445, 0.5404, 0.4667, 0.521, 0.4622, 0.5645, 0.4374, 0.5814, 0.4222, 0.5569, 0.4445, 0.5404, 0.4374, 0.5814, 0.412, 0.596, 0.3991, 0.5708, 0.4222, 0.5569, 0.6867, 0.2887, 0.6544, 0.323, 0.6194, 0.2958, 0.65, 0.2599, 0.6544, 0.323, 0.6228, 0.3568, 0.5898, 0.3309, 0.6194, 0.2958, 0.6228, 0.3568, 0.5928, 0.3893, 0.5618, 0.3645, 0.5898, 0.3309, 0.5928, 0.3893, 0.5644, 0.42, 0.5354, 0.3961, 0.5618, 0.3645, 0.5644, 0.42, 0.5377, 0.4487, 0.5109, 0.4255, 0.5354, 0.3961, 0.5377, 0.4487, 0.5128, 0.4751, 0.4881, 0.4526, 0.5109, 0.4255, 0.5128, 0.4751, 0.4892, 0.4993, 0.4668, 0.4772, 0.4881, 0.4526, 0.4892, 0.4993, 0.4667, 0.521, 0.4467, 0.4993, 0.4668, 0.4772, 0.4667, 0.521, 0.4445, 0.5404, 0.4274, 0.5188, 0.4467, 0.4993, 0.4445, 0.5404, 0.4222, 0.5569, 0.408, 0.5351, 0.4274, 0.5188, 0.4222, 0.5569, 0.3991, 0.5708, 0.3877, 0.5482, 0.408, 0.5351, 0.65, 0.2599, 0.6194, 0.2958, 0.5838, 0.2699, 0.6123, 0.2322, 0.6194, 0.2958, 0.5898, 0.3309, 0.5564, 0.3065, 0.5838, 0.2699, 0.5898, 0.3309, 0.5618, 0.3645, 0.5305, 0.3413, 0.5564, 0.3065, 0.5618, 0.3645, 0.5354, 0.3961, 0.5063, 0.374, 0.5305, 0.3413, 0.5354, 0.3961, 0.5109, 0.4255, 0.4839, 0.4044, 0.5063, 0.374, 0.5109, 0.4255, 0.4881, 0.4526, 0.4632, 0.4323, 0.4839, 0.4044, 0.4881, 0.4526, 0.4668, 0.4772, 0.444, 0.4577, 0.4632, 0.4323, 0.4668, 0.4772, 0.4467, 0.4993, 0.4264, 0.4804, 0.444, 0.4577, 0.4467, 0.4993, 0.4274, 0.5188, 0.4099, 0.5005, 0.4264, 0.4804, 0.4274, 0.5188, 0.408, 0.5351, 0.3943, 0.517, 0.4099, 0.5005, 0.408, 0.5351, 0.3877, 0.5482, 0.3781, 0.5294, 0.3943, 0.517, 0.6123, 0.2322, 0.5838, 0.2699, 0.5474, 0.2452, 0.5735, 0.2058, 0.5838, 0.2699, 0.5564, 0.3065, 0.5224, 0.2833, 0.5474, 0.2452, 0.5564, 0.3065, 0.5305, 0.3413, 0.4988, 0.3195, 0.5224, 0.2833, 0.5305, 0.3413, 0.5063, 0.374, 0.4767, 0.3535, 0.4988, 0.3195, 0.5063, 0.374, 0.4839, 0.4044, 0.4563, 0.385, 0.4767, 0.3535, 0.4839, 0.4044, 0.4632, 0.4323, 0.4375, 0.4139, 0.4563, 0.385, 0.4632, 0.4323, 0.444, 0.4577, 0.4204, 0.4403, 0.4375, 0.4139, 0.444, 0.4577, 0.4264, 0.4804, 0.4049, 0.4641, 0.4204, 0.4403, 0.4264, 0.4804, 0.4099, 0.5005, 0.3911, 0.4853, 0.4049, 0.4641, 0.4099, 0.5005, 0.3943, 0.517, 0.3796, 0.503, 0.3911, 0.4853, 0.3943, 0.517, 0.3781, 0.5294, 0.3712, 0.5157, 0.3796, 0.503, 0.05534, 0.9999, 0.04596, 0.9552, 0.09067, 0.9453, 0.1, 0.9905, 0.04596, 0.9552, 0.03693, 0.9104, 0.08164, 0.8999, 0.09067, 0.9453, 0.03693, 0.9104, 0.0285, 0.8653, 0.07336, 0.8546, 0.08164, 0.8999, 0.0285, 0.8653, 0.02088, 0.82, 0.066, 0.8093, 0.07336, 0.8546, 0.02088, 0.82, 0.01424, 0.7744, 0.05974, 0.7643, 0.066, 0.8093, 0.01424, 0.7744, 0.008741, 0.7285, 0.05464, 0.7194, 0.05974, 0.7643, 0.008741, 0.7285, 0.00449, 0.6823, 0.05077, 0.6748, 0.05464, 0.7194, 0.00449, 0.6823, 0.001585, 0.6359, 0.04821, 0.6304, 0.05077, 0.6748, 0.001585, 0.6359, 9.85e-05, 0.5893, 0.04699, 0.5863, 0.04821, 0.6304, 9.85e-05, 0.5893, 9.737e-05, 0.5425, 0.04719, 0.5423, 0.04699, 0.5863, 9.737e-05, 0.5425, 0.001659, 0.4956, 0.04886, 0.4984, 0.04719, 0.5423, 0.1, 0.9905, 0.09067, 0.9453, 0.1356, 0.9352, 0.1447, 0.9807, 0.09067, 0.9453, 0.08164, 0.8999, 0.1268, 0.8893, 0.1356, 0.9352, 0.08164, 0.8999, 0.07336, 0.8546, 0.1186, 0.8437, 0.1268, 0.8893, 0.07336, 0.8546, 0.066, 0.8093, 0.1113, 0.7986, 0.1186, 0.8437, 0.066, 0.8093, 0.05974, 0.7643, 0.1051, 0.7542, 0.1113, 0.7986, 0.05974, 0.7643, 0.05464, 0.7194, 0.1001, 0.7106, 0.1051, 0.7542, 0.05464, 0.7194, 0.05077, 0.6748, 0.09629, 0.6676, 0.1001, 0.7106, 0.05077, 0.6748, 0.04821, 0.6304, 0.09378, 0.6252, 0.09629, 0.6676, 0.04821, 0.6304, 0.04699, 0.5863, 0.09257, 0.5834, 0.09378, 0.6252, 0.04699, 0.5863, 0.04719, 0.5423, 0.09277, 0.5421, 0.09257, 0.5834, 0.04719, 0.5423, 0.04886, 0.4984, 0.09436, 0.501, 0.09277, 0.5421, 0.1447, 0.9807, 0.1356, 0.9352, 0.1805, 0.9244, 0.1893, 0.9702, 0.1356, 0.9352, 0.1268, 0.8893, 0.1717, 0.8783, 0.1805, 0.9244, 0.1268, 0.8893, 0.1186, 0.8437, 0.1634, 0.8327, 0.1717, 0.8783, 0.1186, 0.8437, 0.1113, 0.7986, 0.156, 0.7879, 0.1634, 0.8327, 0.1113, 0.7986, 0.1051, 0.7542, 0.1496, 0.7443, 0.156, 0.7879, 0.1051, 0.7542, 0.1001, 0.7106, 0.1444, 0.7019, 0.1496, 0.7443, 0.1001, 0.7106, 0.09629, 0.6676, 0.1403, 0.6606, 0.1444, 0.7019, 0.09629, 0.6676, 0.09378, 0.6252, 0.1375, 0.6202, 0.1403, 0.6606, 0.09378, 0.6252, 0.09257, 0.5834, 0.1361, 0.5807, 0.1375, 0.6202, 0.09257, 0.5834, 0.09277, 0.5421, 0.1361, 0.5418, 0.1361, 0.5807, 0.09277, 0.5421, 0.09436, 0.501, 0.1375, 0.5034, 0.1361, 0.5418, 0.1893, 0.9702, 0.1805, 0.9244, 0.2249, 0.9129, 0.2339, 0.959, 0.1805, 0.9244, 0.1717, 0.8783, 0.216, 0.8668, 0.2249, 0.9129, 0.1717, 0.8783, 0.1634, 0.8327, 0.2075, 0.8213, 0.216, 0.8668, 0.1634, 0.8327, 0.156, 0.7879, 0.1997, 0.7771, 0.2075, 0.8213, 0.156, 0.7879, 0.1496, 0.7443, 0.1928, 0.7345, 0.1997, 0.7771, 0.1496, 0.7443, 0.1444, 0.7019, 0.187, 0.6934, 0.1928, 0.7345, 0.1444, 0.7019, 0.1403, 0.6606, 0.1824, 0.6537, 0.187, 0.6934, 0.1403, 0.6606, 0.1375, 0.6202, 0.1791, 0.6153, 0.1824, 0.6537, 0.1375, 0.6202, 0.1361, 0.5807, 0.1772, 0.578, 0.1791, 0.6153, 0.1361, 0.5807, 0.1361, 0.5418, 0.1768, 0.5415, 0.1772, 0.578, 0.1361, 0.5418, 0.1375, 0.5034, 0.178, 0.5055, 0.1768, 0.5415, 0.2339, 0.959, 0.2249, 0.9129, 0.2689, 0.9006, 0.2783, 0.9467, 0.2249, 0.9129, 0.216, 0.8668, 0.2594, 0.8546, 0.2689, 0.9006, 0.216, 0.8668, 0.2075, 0.8213, 0.2503, 0.8096, 0.2594, 0.8546, 0.2075, 0.8213, 0.1997, 0.7771, 0.2418, 0.7662, 0.2503, 0.8096, 0.1997, 0.7771, 0.1928, 0.7345, 0.2342, 0.7247, 0.2418, 0.7662, 0.1928, 0.7345, 0.187, 0.6934, 0.2276, 0.685, 0.2342, 0.7247, 0.187, 0.6934, 0.1824, 0.6537, 0.2222, 0.647, 0.2276, 0.685, 0.1824, 0.6537, 0.1791, 0.6153, 0.2181, 0.6106, 0.2222, 0.647, 0.1791, 0.6153, 0.1772, 0.578, 0.2155, 0.5754, 0.2181, 0.6106, 0.1772, 0.578, 0.1768, 0.5415, 0.2146, 0.5412, 0.2155, 0.5754, 0.1768, 0.5415, 0.178, 0.5055, 0.2155, 0.5074, 0.2146, 0.5412, 0.2783, 0.9467, 0.2689, 0.9006, 0.3122, 0.8872, 0.3225, 0.9332, 0.2689, 0.9006, 0.2594, 0.8546, 0.3018, 0.8416, 0.3122, 0.8872, 0.2594, 0.8546, 0.2503, 0.8096, 0.2917, 0.7974, 0.3018, 0.8416, 0.2503, 0.8096, 0.2418, 0.7662, 0.2822, 0.7549, 0.2917, 0.7974, 0.2418, 0.7662, 0.2342, 0.7247, 0.2736, 0.7147, 0.2822, 0.7549, 0.2342, 0.7247, 0.2276, 0.685, 0.2659, 0.6766, 0.2736, 0.7147, 0.2276, 0.685, 0.2222, 0.647, 0.2594, 0.6404, 0.2659, 0.6766, 0.2222, 0.647, 0.2181, 0.6106, 0.2544, 0.606, 0.2594, 0.6404, 0.2181, 0.6106, 0.2155, 0.5754, 0.2509, 0.5728, 0.2544, 0.606, 0.2155, 0.5754, 0.2146, 0.5412, 0.2495, 0.5408, 0.2509, 0.5728, 0.2146, 0.5412, 0.2155, 0.5074, 0.2499, 0.5092, 0.2495, 0.5408, 0.3225, 0.9332, 0.3122, 0.8872, 0.3547, 0.8728, 0.3665, 0.9185, 0.3122, 0.8872, 0.3018, 0.8416, 0.343, 0.8278, 0.3547, 0.8728, 0.3018, 0.8416, 0.2917, 0.7974, 0.3316, 0.7845, 0.343, 0.8278, 0.2917, 0.7974, 0.2822, 0.7549, 0.3208, 0.7432, 0.3316, 0.7845, 0.2822, 0.7549, 0.2736, 0.7147, 0.3108, 0.7044, 0.3208, 0.7432, 0.2736, 0.7147, 0.2659, 0.6766, 0.3019, 0.6679, 0.3108, 0.7044, 0.2659, 0.6766, 0.2594, 0.6404, 0.2942, 0.6336, 0.3019, 0.6679, 0.2594, 0.6404, 0.2544, 0.606, 0.288, 0.6012, 0.2942, 0.6336, 0.2544, 0.606, 0.2509, 0.5728, 0.2835, 0.5701, 0.288, 0.6012, 0.2509, 0.5728, 0.2495, 0.5408, 0.2813, 0.5402, 0.2835, 0.5701, 0.2495, 0.5408, 0.2499, 0.5092, 0.2814, 0.5109, 0.2813, 0.5402, 0.3665, 0.9185, 0.3547, 0.8728, 0.3966, 0.8573, 0.4102, 0.9025, 0.3547, 0.8728, 0.343, 0.8278, 0.383, 0.8131, 0.3966, 0.8573, 0.343, 0.8278, 0.3316, 0.7845, 0.37, 0.7709, 0.383, 0.8131, 0.3316, 0.7845, 0.3208, 0.7432, 0.3576, 0.7309, 0.37, 0.7709, 0.3208, 0.7432, 0.3108, 0.7044, 0.3461, 0.6935, 0.3576, 0.7309, 0.3108, 0.7044, 0.3019, 0.6679, 0.3357, 0.6587, 0.3461, 0.6935, 0.3019, 0.6679, 0.2942, 0.6336, 0.3265, 0.6262, 0.3357, 0.6587, 0.2942, 0.6336, 0.288, 0.6012, 0.319, 0.5958, 0.3265, 0.6262, 0.288, 0.6012, 0.2835, 0.5701, 0.3133, 0.5669, 0.319, 0.5958, 0.2835, 0.5701, 0.2813, 0.5402, 0.3101, 0.5393, 0.3133, 0.5669, 0.2813, 0.5402, 0.2814, 0.5109, 0.3096, 0.5124, 0.3101, 0.5393, 0.4102, 0.9025, 0.3966, 0.8573, 0.4376, 0.8406, 0.4534, 0.8851, 0.3966, 0.8573, 0.383, 0.8131, 0.422, 0.7975, 0.4376, 0.8406, 0.383, 0.8131, 0.37, 0.7709, 0.407, 0.7564, 0.422, 0.7975, 0.37, 0.7709, 0.3576, 0.7309, 0.3927, 0.7178, 0.407, 0.7564, 0.3576, 0.7309, 0.3461, 0.6935, 0.3795, 0.6818, 0.3927, 0.7178, 0.3461, 0.6935, 0.3357, 0.6587, 0.3675, 0.6485, 0.3795, 0.6818, 0.3357, 0.6587, 0.3265, 0.6262, 0.3568, 0.6178, 0.3675, 0.6485, 0.3265, 0.6262, 0.319, 0.5958, 0.3477, 0.5894, 0.3568, 0.6178, 0.319, 0.5958, 0.3133, 0.5669, 0.3405, 0.5629, 0.3477, 0.5894, 0.3133, 0.5669, 0.3101, 0.5393, 0.3361, 0.5379, 0.3405, 0.5629, 0.3101, 0.5393, 0.3096, 0.5124, 0.3349, 0.5138, 0.3361, 0.5379, 0.4534, 0.8851, 0.4376, 0.8406, 0.4779, 0.8228, 0.4962, 0.8662, 0.4376, 0.8406, 0.422, 0.7975, 0.4599, 0.7807, 0.4779, 0.8228, 0.422, 0.7975, 0.407, 0.7564, 0.4427, 0.7409, 0.4599, 0.7807, 0.407, 0.7564, 0.3927, 0.7178, 0.4264, 0.7036, 0.4427, 0.7409, 0.3927, 0.7178, 0.3795, 0.6818, 0.4113, 0.669, 0.4264, 0.7036, 0.3795, 0.6818, 0.3675, 0.6485, 0.3975, 0.6371, 0.4113, 0.669, 0.3675, 0.6485, 0.3568, 0.6178, 0.3851, 0.6078, 0.3975, 0.6371, 0.3568, 0.6178, 0.3477, 0.5894, 0.3743, 0.5812, 0.3851, 0.6078, 0.3477, 0.5894, 0.3405, 0.5629, 0.3651, 0.5569, 0.3743, 0.5812, 0.3405, 0.5629, 0.3361, 0.5379, 0.3586, 0.5351, 0.3651, 0.5569, 0.3361, 0.5379, 0.3349, 0.5138, 0.356, 0.5149, 0.3586, 0.5351, 0.4962, 0.8662, 0.4779, 0.8228, 0.5174, 0.8036, 0.5386, 0.8459, 0.4779, 0.8228, 0.4599, 0.7807, 0.4969, 0.7629, 0.5174, 0.8036, 0.4599, 0.7807, 0.4427, 0.7409, 0.4774, 0.7244, 0.4969, 0.7629, 0.4427, 0.7409, 0.4264, 0.7036, 0.459, 0.6882, 0.4774, 0.7244, 0.4264, 0.7036, 0.4113, 0.669, 0.4419, 0.6548, 0.459, 0.6882, 0.4113, 0.669, 0.3975, 0.6371, 0.4262, 0.6241, 0.4419, 0.6548, 0.3975, 0.6371, 0.3851, 0.6078, 0.412, 0.596, 0.4262, 0.6241, 0.3851, 0.6078, 0.3743, 0.5812, 0.3991, 0.5708, 0.412, 0.596, 0.3743, 0.5812, 0.3651, 0.5569, 0.3877, 0.5482, 0.3991, 0.5708, 0.3651, 0.5569, 0.3586, 0.5351, 0.3781, 0.5294, 0.3877, 0.5482, 0.3586, 0.5351, 0.356, 0.5149, 0.3712, 0.5157, 0.3781, 0.5294])
me_cube_005.materials.append(mat_heavy_armor)
me_cube_005.use_remesh_preserve_volume = False
me_cube_005.use_remesh_preserve_attributes = False
me_cube_005.use_mirror_vertex_groups = False
me_cube_005.update()
me_cube_004 = bpy.data.meshes.new('Cube.004')
me_cube_004.from_pydata([(1.0, 1.0, -1.0), (-1.0, -1.0, -1.0), (-1.0, 1.0, -1.0), (0.9949, 0.8573, -1.0), (0.9543, 0.5749, -1.0), (0.8739, 0.3011, -1.0), (0.7554, 0.0415, -1.0), (0.6011, -0.1986, -1.0), (0.5115, -0.3097, -1.0), (0.4142, -0.4142, -1.0), (0.3097, -0.5115, -1.0), (0.08128, -0.6825, -1.0), (-0.1692, -0.8193, -1.0), (-0.4365, -0.919, -1.0), (-0.7154, -0.9796, -1.0), (-0.8573, -0.9949, -1.0), (-1.0, 1.0, 1.0), (-0.8573, 1.0, 0.9949), (-0.7154, 1.0, 0.9796), (-0.4365, 1.0, 0.919), (-0.1692, 1.0, 0.8193), (0.08128, 1.0, 0.6825), (0.1986, 1.0, 0.6011), (0.3097, 1.0, 0.5115), (0.4142, 1.0, 0.4142), (0.5115, 1.0, 0.3097), (0.6011, 1.0, 0.1986), (0.6825, 1.0, 0.08128), (0.8193, 1.0, -0.1692), (0.919, 1.0, -0.4365), (0.9796, 1.0, -0.7154), (0.9949, 1.0, -0.8573), (-0.5749, -0.9543, -1.0), (-0.3011, -0.8739, -1.0), (-0.0415, -0.7554, -1.0), (0.1986, -0.6011, -1.0), (-0.8556, -0.9896, -0.8566), (-0.7106, -0.9737, -0.8562), (-0.5674, -0.9473, -0.8557), (-0.427, -0.9107, -0.8553), (-0.2908, -0.8644, -0.8549), (-0.1593, -0.8089, -0.8546), (-0.03314, -0.7447, -0.8545), (0.08719, -0.6724, -0.8544), (0.2013, -0.5924, -0.8544), (0.309, -0.5051, -0.8544), (0.41, -0.411, -0.8544), (-0.8546, -0.9738, -0.7122), (-0.7074, -0.9571, -0.7102), (-0.562, -0.9296, -0.7089), (-0.4204, -0.8918, -0.7082), (-0.2842, -0.8445, -0.7079), (-0.1538, -0.7885, -0.7081), (-0.02987, -0.7245, -0.7086), (0.08737, -0.6532, -0.7091), (0.1978, -0.5751, -0.7097), (0.3014, -0.4907, -0.71), (0.3985, -0.4001, -0.7101), (-1.0, -0.9543, -0.5749), (-0.8539, -0.9475, -0.569), (-0.7055, -0.9298, -0.5651), (-0.559, -0.9012, -0.5629), (-0.417, -0.8624, -0.5623), (-0.2814, -0.8145, -0.5628), (-0.1528, -0.7585, -0.5642), (-0.03163, -0.6953, -0.5661), (0.08204, -0.6256, -0.568), (0.1884, -0.55, -0.5699), (0.2877, -0.4689, -0.5709), (0.3805, -0.3822, -0.5713), (-0.8536, -0.911, -0.4284), (-0.7047, -0.8921, -0.423), (-0.5581, -0.8625, -0.4204), (-0.4165, -0.8231, -0.4204), (-0.2823, -0.7751, -0.4223), (-0.156, -0.7198, -0.4256), (-0.03799, -0.6581, -0.4296), (0.07181, -0.5908, -0.4337), (0.1739, -0.5183, -0.4374), (0.2687, -0.441, -0.4396), (0.357, -0.3585, -0.4405), (-1.0, -0.8739, -0.3011), (-0.8534, -0.8646, -0.2916), (-0.7048, -0.8446, -0.2857), (-0.5588, -0.8144, -0.2836), (-0.4184, -0.775, -0.285), (-0.2861, -0.7277, -0.289), (-0.1627, -0.6738, -0.2949), (-0.0481, -0.6145, -0.3019), (0.05768, -0.5503, -0.3086), (0.1555, -0.4816, -0.3146), (0.2457, -0.4084, -0.3184), (0.3295, -0.3304, -0.32), (-0.8534, -0.8089, -0.1595), (-0.7053, -0.7883, -0.1543), (-0.5606, -0.758, -0.1537), (-0.4221, -0.7193, -0.1573), (-0.2922, -0.6735, -0.1642), (-0.1719, -0.6221, -0.1735), (-0.061, -0.5659, -0.1839), (0.04067, -0.5057, -0.1938), (0.1341, -0.4414, -0.2025), (0.2198, -0.3729, -0.2081), (0.2991, -0.2996, -0.2105), (-1.0, -0.7554, -0.04151), (-0.8535, -0.7444, -0.0328), (-0.7063, -0.7238, -0.02937), (-0.5631, -0.6943, -0.0313), (-0.4267, -0.6571, -0.03807), (-0.2995, -0.6137, -0.04858), (-0.1824, -0.5656, -0.0617), (-0.07524, -0.5136, -0.07597), (0.02236, -0.458, -0.08956), (0.1115, -0.3989, -0.1013), (0.1926, -0.3355, -0.109), (0.2672, -0.2674, -0.1124), (-0.8537, -0.6718, 0.08793), (-0.7073, -0.6521, 0.08854), (-0.5657, -0.6242, 0.08316), (-0.4314, -0.5895, 0.07254), (-0.3068, -0.5493, 0.05793), (-0.1927, -0.5051, 0.04059), (-0.08895, -0.4578, 0.02213), (0.004772, -0.4076, 0.004534), (0.08962, -0.3544, -0.01087), (0.1659, -0.2972, -0.02127), (0.2351, -0.2352, -0.0259), (-1.0, -0.6011, 0.1986), (-0.8539, -0.5916, 0.2023), (-0.7085, -0.5737, 0.1994), (-0.5683, -0.5484, 0.19), (-0.4358, -0.5168, 0.1751), (-0.3134, -0.4805, 0.1561), (-0.2017, -0.4408, 0.1344), (-0.1009, -0.3985, 0.1116), (-0.01069, -0.3543, 0.08961), (0.06985, -0.308, 0.06981), (0.1408, -0.2585, 0.05588), (0.2038, -0.2038, 0.04957), (-0.8541, -0.5042, 0.31), (-0.7094, -0.4891, 0.3031), (-0.5701, -0.4672, 0.2894), (-0.4388, -0.4395, 0.2701), (-0.3178, -0.4074, 0.2465), (-0.2077, -0.3723, 0.2203), (-0.1088, -0.3352, 0.1929), (-0.02117, -0.2971, 0.1659), (0.05591, -0.2584, 0.1408), (0.1212, -0.219, 0.1212), (0.1759, -0.1759, 0.1111), (0.1547, -0.1547, 0.1547), (0.9543, 1.0, -0.5749), (0.8739, 1.0, -0.3011), (0.7554, 1.0, -0.0415), (0.9896, 0.8566, -0.8556), (0.9737, 0.8562, -0.7106), (0.9473, 0.8557, -0.5674), (0.9107, 0.8553, -0.427), (0.8644, 0.8549, -0.2908), (0.8089, 0.8546, -0.1593), (0.7447, 0.8545, -0.03314), (0.6724, 0.8544, 0.08719), (0.5924, 0.8544, 0.2013), (0.5051, 0.8544, 0.309), (0.411, 0.8544, 0.41), (0.9796, 0.7154, -1.0), (0.9738, 0.7122, -0.8546), (0.9571, 0.7102, -0.7074), (0.9296, 0.7089, -0.562), (0.8918, 0.7082, -0.4204), (0.8445, 0.7079, -0.2842), (0.7885, 0.7081, -0.1538), (0.7245, 0.7086, -0.02987), (0.6532, 0.7091, 0.08737), (0.5751, 0.7097, 0.1978), (0.4907, 0.71, 0.3014), (0.4001, 0.7101, 0.3985), (0.9475, 0.569, -0.8539), (0.9298, 0.5651, -0.7055), (0.9012, 0.5629, -0.559), (0.8624, 0.5623, -0.417), (0.8145, 0.5628, -0.2814), (0.7585, 0.5642, -0.1528), (0.6953, 0.5661, -0.03163), (0.6256, 0.568, 0.08204), (0.55, 0.5699, 0.1884), (0.4689, 0.5709, 0.2877), (0.3822, 0.5713, 0.3805), (0.919, 0.4365, -1.0), (0.911, 0.4284, -0.8536), (0.8921, 0.423, -0.7047), (0.8625, 0.4204, -0.5581), (0.8231, 0.4204, -0.4165), (0.7751, 0.4223, -0.2823), (0.7198, 0.4256, -0.156), (0.6581, 0.4296, -0.03799), (0.5908, 0.4337, 0.07181), (0.5183, 0.4374, 0.1739), (0.441, 0.4396, 0.2687), (0.3585, 0.4405, 0.357), (0.8646, 0.2916, -0.8534), (0.8446, 0.2857, -0.7048), (0.8144, 0.2836, -0.5588), (0.775, 0.285, -0.4184), (0.7277, 0.289, -0.2861), (0.6738, 0.2949, -0.1627), (0.6145, 0.3019, -0.0481), (0.5503, 0.3086, 0.05768), (0.4816, 0.3146, 0.1555), (0.4084, 0.3184, 0.2457), (0.3304, 0.32, 0.3295), (0.8193, 0.1692, -1.0), (0.8089, 0.1595, -0.8534), (0.7883, 0.1543, -0.7053), (0.758, 0.1537, -0.5606), (0.7193, 0.1573, -0.4221), (0.6735, 0.1642, -0.2922), (0.6221, 0.1735, -0.1719), (0.5659, 0.1839, -0.061), (0.5057, 0.1938, 0.04067), (0.4414, 0.2025, 0.1341), (0.3729, 0.2081, 0.2198), (0.2996, 0.2105, 0.2991), (0.7444, 0.0328, -0.8535), (0.7238, 0.02937, -0.7063), (0.6943, 0.0313, -0.5631), (0.6571, 0.03807, -0.4267), (0.6137, 0.04858, -0.2995), (0.5656, 0.0617, -0.1824), (0.5136, 0.07597, -0.07524), (0.458, 0.08956, 0.02236), (0.3989, 0.1013, 0.1115), (0.3355, 0.109, 0.1926), (0.2674, 0.1124, 0.2672), (0.6825, -0.08128, -1.0), (0.6718, -0.08793, -0.8537), (0.6521, -0.08854, -0.7073), (0.6242, -0.08316, -0.5657), (0.5895, -0.07254, -0.4314), (0.5493, -0.05793, -0.3068), (0.5051, -0.04059, -0.1927), (0.4578, -0.02213, -0.08895), (0.4076, -0.004534, 0.004772), (0.3544, 0.01087, 0.08962), (0.2972, 0.02127, 0.1659), (0.2352, 0.0259, 0.2351), (0.5916, -0.2023, -0.8539), (0.5737, -0.1994, -0.7085), (0.5484, -0.19, -0.5683), (0.5168, -0.1751, -0.4358), (0.4805, -0.1561, -0.3134), (0.4408, -0.1344, -0.2017), (0.3985, -0.1116, -0.1009), (0.3543, -0.08961, -0.01069), (0.308, -0.06981, 0.06985), (0.2585, -0.05588, 0.1408), (0.2038, -0.04957, 0.2038), (0.5042, -0.31, -0.8541), (0.4891, -0.3031, -0.7094), (0.4672, -0.2894, -0.5701), (0.4395, -0.2701, -0.4388), (0.4074, -0.2465, -0.3178), (0.3723, -0.2203, -0.2077), (0.3352, -0.1929, -0.1088), (0.2971, -0.1659, -0.02117), (0.2584, -0.1408, 0.05591), (0.219, -0.1212, 0.1212), (0.1759, -0.1111, 0.1759), (-1.0, 0.7154, 0.9796), (-1.0, 0.4365, 0.919), (-1.0, 0.1692, 0.8193), (-1.0, -0.08128, 0.6825), (-1.0, -0.3097, 0.5115), (-0.8566, 0.8556, 0.9896), (-0.8561, 0.7106, 0.9737), (-0.8557, 0.5674, 0.9473), (-0.8553, 0.427, 0.9107), (-0.8549, 0.2908, 0.8644), (-0.8546, 0.1593, 0.8089), (-0.8545, 0.03314, 0.7447), (-0.8544, -0.08719, 0.6724), (-0.8544, -0.2013, 0.5924), (-0.8544, -0.309, 0.5051), (-0.8544, -0.41, 0.411), (-0.7122, 0.8546, 0.9738), (-0.7102, 0.7074, 0.9571), (-0.7089, 0.562, 0.9296), (-0.7082, 0.4204, 0.8918), (-0.7079, 0.2842, 0.8445), (-0.7081, 0.1538, 0.7885), (-0.7086, 0.02987, 0.7245), (-0.7091, -0.08737, 0.6532), (-0.7097, -0.1978, 0.5751), (-0.71, -0.3014, 0.4907), (-0.7101, -0.3985, 0.4001), (-0.5749, 1.0, 0.9543), (-0.569, 0.8539, 0.9475), (-0.5651, 0.7055, 0.9298), (-0.5629, 0.559, 0.9012), (-0.5623, 0.417, 0.8624), (-0.5628, 0.2814, 0.8145), (-0.5642, 0.1528, 0.7585), (-0.5661, 0.03163, 0.6953), (-0.568, -0.08204, 0.6256), (-0.5699, -0.1884, 0.55), (-0.5709, -0.2877, 0.4689), (-0.5713, -0.3805, 0.3822), (-0.4284, 0.8536, 0.911), (-0.423, 0.7047, 0.8921), (-0.4204, 0.5581, 0.8625), (-0.4204, 0.4165, 0.8231), (-0.4223, 0.2823, 0.7751), (-0.4256, 0.156, 0.7198), (-0.4296, 0.03799, 0.6581), (-0.4337, -0.07181, 0.5908), (-0.4374, -0.1739, 0.5183), (-0.4396, -0.2687, 0.441), (-0.4405, -0.357, 0.3585), (-0.3011, 1.0, 0.8739), (-0.2916, 0.8534, 0.8646), (-0.2857, 0.7048, 0.8446), (-0.2836, 0.5588, 0.8144), (-0.285, 0.4184, 0.775), (-0.289, 0.2861, 0.7277), (-0.2949, 0.1627, 0.6738), (-0.3019, 0.0481, 0.6145), (-0.3086, -0.05768, 0.5503), (-0.3146, -0.1555, 0.4816), (-0.3184, -0.2457, 0.4084), (-0.32, -0.3295, 0.3304), (-0.1595, 0.8534, 0.8089), (-0.1543, 0.7053, 0.7883), (-0.1537, 0.5606, 0.758), (-0.1573, 0.4221, 0.7193), (-0.1642, 0.2922, 0.6735), (-0.1735, 0.1719, 0.6221), (-0.1839, 0.061, 0.5659), (-0.1938, -0.04067, 0.5057), (-0.2025, -0.1341, 0.4414), (-0.2081, -0.2198, 0.3729), (-0.2105, -0.2991, 0.2996), (-0.0415, 1.0, 0.7554), (-0.0328, 0.8535, 0.7444), (-0.02937, 0.7063, 0.7238), (-0.0313, 0.5631, 0.6943), (-0.03807, 0.4267, 0.6571), (-0.04858, 0.2995, 0.6137), (-0.0617, 0.1824, 0.5656), (-0.07597, 0.07524, 0.5136), (-0.08956, -0.02236, 0.458), (-0.1013, -0.1115, 0.3989), (-0.109, -0.1926, 0.3355), (-0.1124, -0.2672, 0.2674), (0.08793, 0.8537, 0.6718), (0.08854, 0.7073, 0.6521), (0.08316, 0.5657, 0.6242), (0.07254, 0.4314, 0.5895), (0.05793, 0.3068, 0.5493), (0.04059, 0.1927, 0.5051), (0.02213, 0.08895, 0.4578), (0.004534, -0.004772, 0.4076), (-0.01087, -0.08962, 0.3544), (-0.02127, -0.1659, 0.2972), (-0.0259, -0.2351, 0.2352), (0.2023, 0.8539, 0.5916), (0.1994, 0.7085, 0.5737), (0.19, 0.5683, 0.5484), (0.1751, 0.4358, 0.5168), (0.1561, 0.3134, 0.4805), (0.1344, 0.2017, 0.4408), (0.1116, 0.1009, 0.3985), (0.08961, 0.01069, 0.3543), (0.06981, -0.06985, 0.308), (0.05588, -0.1408, 0.2585), (0.04957, -0.2038, 0.2038), (0.31, 0.8541, 0.5042), (0.3031, 0.7094, 0.4891), (0.2894, 0.5701, 0.4672), (0.2701, 0.4388, 0.4395), (0.2465, 0.3178, 0.4074), (0.2203, 0.2077, 0.3723), (0.1929, 0.1088, 0.3352), (0.1659, 0.02117, 0.2971), (0.1408, -0.05591, 0.2584), (0.1212, -0.1212, 0.219), (0.1111, -0.1759, 0.1759), (-1.0, -0.9949, -0.8573), (-1.0, -0.9796, -0.7154), (-1.0, -0.919, -0.4365), (-1.0, -0.8193, -0.1692), (-1.0, -0.6825, 0.08128), (-1.0, -0.5115, 0.3097), (-1.0, -0.4142, 0.4142), (-1.0, -0.1986, 0.6011), (-1.0, 0.0415, 0.7554), (-1.0, 0.3011, 0.8739), (-1.0, 0.5749, 0.9543), (-1.0, 0.8573, 0.9949)], [], [(1, 386, 387, 58, 388, 81, 389, 104, 390, 127, 391, 392, 272, 393, 271, 394, 270, 395, 269, 396, 268, 397, 16, 2), (0, 3, 165, 4, 188, 5, 211, 6, 234, 7, 8, 9, 10, 35, 11, 34, 12, 33, 13, 32, 14, 15, 1, 2), (16, 17, 18, 295, 19, 318, 20, 341, 21, 22, 23, 24, 25, 26, 27, 153, 28, 152, 29, 151, 30, 31, 0, 2), (1, 15, 36, 386), (15, 14, 37, 36), (14, 32, 38, 37), (32, 13, 39, 38), (13, 33, 40, 39), (33, 12, 41, 40), (12, 34, 42, 41), (34, 11, 43, 42), (11, 35, 44, 43), (35, 10, 45, 44), (10, 9, 46, 45), (386, 36, 47, 387), (36, 37, 48, 47), (37, 38, 49, 48), (38, 39, 50, 49), (39, 40, 51, 50), (40, 41, 52, 51), (41, 42, 53, 52), (42, 43, 54, 53), (43, 44, 55, 54), (44, 45, 56, 55), (45, 46, 57, 56), (387, 47, 59, 58), (47, 48, 60, 59), (48, 49, 61, 60), (49, 50, 62, 61), (50, 51, 63, 62), (51, 52, 64, 63), (52, 53, 65, 64), (53, 54, 66, 65), (54, 55, 67, 66), (55, 56, 68, 67), (56, 57, 69, 68), (58, 59, 70, 388), (59, 60, 71, 70), (60, 61, 72, 71), (61, 62, 73, 72), (62, 63, 74, 73), (63, 64, 75, 74), (64, 65, 76, 75), (65, 66, 77, 76), (66, 67, 78, 77), (67, 68, 79, 78), (68, 69, 80, 79), (388, 70, 82, 81), (70, 71, 83, 82), (71, 72, 84, 83), (72, 73, 85, 84), (73, 74, 86, 85), (74, 75, 87, 86), (75, 76, 88, 87), (76, 77, 89, 88), (77, 78, 90, 89), (78, 79, 91, 90), (79, 80, 92, 91), (81, 82, 93, 389), (82, 83, 94, 93), (83, 84, 95, 94), (84, 85, 96, 95), (85, 86, 97, 96), (86, 87, 98, 97), (87, 88, 99, 98), (88, 89, 100, 99), (89, 90, 101, 100), (90, 91, 102, 101), (91, 92, 103, 102), (389, 93, 105, 104), (93, 94, 106, 105), (94, 95, 107, 106), (95, 96, 108, 107), (96, 97, 109, 108), (97, 98, 110, 109), (98, 99, 111, 110), (99, 100, 112, 111), (100, 101, 113, 112), (101, 102, 114, 113), (102, 103, 115, 114), (104, 105, 116, 390), (105, 106, 117, 116), (106, 107, 118, 117), (107, 108, 119, 118), (108, 109, 120, 119), (109, 110, 121, 120), (110, 111, 122, 121), (111, 112, 123, 122), (112, 113, 124, 123), (113, 114, 125, 124), (114, 115, 126, 125), (390, 116, 128, 127), (116, 117, 129, 128), (117, 118, 130, 129), (118, 119, 131, 130), (119, 120, 132, 131), (120, 121, 133, 132), (121, 122, 134, 133), (122, 123, 135, 134), (123, 124, 136, 135), (124, 125, 137, 136), (125, 126, 138, 137), (127, 128, 139, 391), (128, 129, 140, 139), (129, 130, 141, 140), (130, 131, 142, 141), (131, 132, 143, 142), (132, 133, 144, 143), (133, 134, 145, 144), (134, 135, 146, 145), (135, 136, 147, 146), (136, 137, 148, 147), (137, 138, 149, 148), (391, 139, 283, 392), (139, 140, 294, 283), (140, 141, 306, 294), (141, 142, 317, 306), (142, 143, 329, 317), (143, 144, 340, 329), (144, 145, 352, 340), (145, 146, 363, 352), (146, 147, 374, 363), (147, 148, 385, 374), (148, 149, 150, 385), (0, 31, 154, 3), (31, 30, 155, 154), (30, 151, 156, 155), (151, 29, 157, 156), (29, 152, 158, 157), (152, 28, 159, 158), (28, 153, 160, 159), (153, 27, 161, 160), (27, 26, 162, 161), (26, 25, 163, 162), (25, 24, 164, 163), (3, 154, 166, 165), (154, 155, 167, 166), (155, 156, 168, 167), (156, 157, 169, 168), (157, 158, 170, 169), (158, 159, 171, 170), (159, 160, 172, 171), (160, 161, 173, 172), (161, 162, 174, 173), (162, 163, 175, 174), (163, 164, 176, 175), (165, 166, 177, 4), (166, 167, 178, 177), (167, 168, 179, 178), (168, 169, 180, 179), (169, 170, 181, 180), (170, 171, 182, 181), (171, 172, 183, 182), (172, 173, 184, 183), (173, 174, 185, 184), (174, 175, 186, 185), (175, 176, 187, 186), (4, 177, 189, 188), (177, 178, 190, 189), (178, 179, 191, 190), (179, 180, 192, 191), (180, 181, 193, 192), (181, 182, 194, 193), (182, 183, 195, 194), (183, 184, 196, 195), (184, 185, 197, 196), (185, 186, 198, 197), (186, 187, 199, 198), (188, 189, 200, 5), (189, 190, 201, 200), (190, 191, 202, 201), (191, 192, 203, 202), (192, 193, 204, 203), (193, 194, 205, 204), (194, 195, 206, 205), (195, 196, 207, 206), (196, 197, 208, 207), (197, 198, 209, 208), (198, 199, 210, 209), (5, 200, 212, 211), (200, 201, 213, 212), (201, 202, 214, 213), (202, 203, 215, 214), (203, 204, 216, 215), (204, 205, 217, 216), (205, 206, 218, 217), (206, 207, 219, 218), (207, 208, 220, 219), (208, 209, 221, 220), (209, 210, 222, 221), (211, 212, 223, 6), (212, 213, 224, 223), (213, 214, 225, 224), (214, 215, 226, 225), (215, 216, 227, 226), (216, 217, 228, 227), (217, 218, 229, 228), (218, 219, 230, 229), (219, 220, 231, 230), (220, 221, 232, 231), (221, 222, 233, 232), (6, 223, 235, 234), (223, 224, 236, 235), (224, 225, 237, 236), (225, 226, 238, 237), (226, 227, 239, 238), (227, 228, 240, 239), (228, 229, 241, 240), (229, 230, 242, 241), (230, 231, 243, 242), (231, 232, 244, 243), (232, 233, 245, 244), (234, 235, 246, 7), (235, 236, 247, 246), (236, 237, 248, 247), (237, 238, 249, 248), (238, 239, 250, 249), (239, 240, 251, 250), (240, 241, 252, 251), (241, 242, 253, 252), (242, 243, 254, 253), (243, 244, 255, 254), (244, 245, 256, 255), (7, 246, 257, 8), (246, 247, 258, 257), (247, 248, 259, 258), (248, 249, 260, 259), (249, 250, 261, 260), (250, 251, 262, 261), (251, 252, 263, 262), (252, 253, 264, 263), (253, 254, 265, 264), (254, 255, 266, 265), (255, 256, 267, 266), (8, 257, 46, 9), (257, 258, 57, 46), (258, 259, 69, 57), (259, 260, 80, 69), (260, 261, 92, 80), (261, 262, 103, 92), (262, 263, 115, 103), (263, 264, 126, 115), (264, 265, 138, 126), (265, 266, 149, 138), (266, 267, 150, 149), (16, 397, 273, 17), (397, 268, 274, 273), (268, 396, 275, 274), (396, 269, 276, 275), (269, 395, 277, 276), (395, 270, 278, 277), (270, 394, 279, 278), (394, 271, 280, 279), (271, 393, 281, 280), (393, 272, 282, 281), (272, 392, 283, 282), (17, 273, 284, 18), (273, 274, 285, 284), (274, 275, 286, 285), (275, 276, 287, 286), (276, 277, 288, 287), (277, 278, 289, 288), (278, 279, 290, 289), (279, 280, 291, 290), (280, 281, 292, 291), (281, 282, 293, 292), (282, 283, 294, 293), (18, 284, 296, 295), (284, 285, 297, 296), (285, 286, 298, 297), (286, 287, 299, 298), (287, 288, 300, 299), (288, 289, 301, 300), (289, 290, 302, 301), (290, 291, 303, 302), (291, 292, 304, 303), (292, 293, 305, 304), (293, 294, 306, 305), (295, 296, 307, 19), (296, 297, 308, 307), (297, 298, 309, 308), (298, 299, 310, 309), (299, 300, 311, 310), (300, 301, 312, 311), (301, 302, 313, 312), (302, 303, 314, 313), (303, 304, 315, 314), (304, 305, 316, 315), (305, 306, 317, 316), (19, 307, 319, 318), (307, 308, 320, 319), (308, 309, 321, 320), (309, 310, 322, 321), (310, 311, 323, 322), (311, 312, 324, 323), (312, 313, 325, 324), (313, 314, 326, 325), (314, 315, 327, 326), (315, 316, 328, 327), (316, 317, 329, 328), (318, 319, 330, 20), (319, 320, 331, 330), (320, 321, 332, 331), (321, 322, 333, 332), (322, 323, 334, 333), (323, 324, 335, 334), (324, 325, 336, 335), (325, 326, 337, 336), (326, 327, 338, 337), (327, 328, 339, 338), (328, 329, 340, 339), (20, 330, 342, 341), (330, 331, 343, 342), (331, 332, 344, 343), (332, 333, 345, 344), (333, 334, 346, 345), (334, 335, 347, 346), (335, 336, 348, 347), (336, 337, 349, 348), (337, 338, 350, 349), (338, 339, 351, 350), (339, 340, 352, 351), (341, 342, 353, 21), (342, 343, 354, 353), (343, 344, 355, 354), (344, 345, 356, 355), (345, 346, 357, 356), (346, 347, 358, 357), (347, 348, 359, 358), (348, 349, 360, 359), (349, 350, 361, 360), (350, 351, 362, 361), (351, 352, 363, 362), (21, 353, 364, 22), (353, 354, 365, 364), (354, 355, 366, 365), (355, 356, 367, 366), (356, 357, 368, 367), (357, 358, 369, 368), (358, 359, 370, 369), (359, 360, 371, 370), (360, 361, 372, 371), (361, 362, 373, 372), (362, 363, 374, 373), (22, 364, 375, 23), (364, 365, 376, 375), (365, 366, 377, 376), (366, 367, 378, 377), (367, 368, 379, 378), (368, 369, 380, 379), (369, 370, 381, 380), (370, 371, 382, 381), (371, 372, 383, 382), (372, 373, 384, 383), (373, 374, 385, 384), (23, 375, 164, 24), (375, 376, 176, 164), (376, 377, 187, 176), (377, 378, 199, 187), (378, 379, 210, 199), (379, 380, 222, 210), (380, 381, 233, 222), (381, 382, 245, 233), (382, 383, 256, 245), (383, 384, 267, 256), (384, 385, 150, 267)])
me_cube_004.materials.append(None)
me_cube_004.use_remesh_preserve_volume = False
me_cube_004.use_remesh_preserve_attributes = False
me_cube_004.use_mirror_vertex_groups = False
me_cube_004.update()

# ---- objects
ob_heavyroundedcorner_5_5_5 = bpy.data.objects.new('HeavyRoundedCorner_5_5_5', me_cube_005)
ob_heavyroundedcorner_5_5_5_collision = bpy.data.objects.new('HeavyRoundedCorner_5_5_5.collision', me_cube_004)

# ---- transforms, parenting, visibility, modifiers, constraints
ob_heavyroundedcorner_5_5_5.location = (0.0, 0.0, 0.0)
ob_heavyroundedcorner_5_5_5.scale = (1.25, 1.25, 1.25)
ob_heavyroundedcorner_5_5_5.lock_location = (True, True, True)
ob_heavyroundedcorner_5_5_5.lock_rotation = (True, True, True)
ob_heavyroundedcorner_5_5_5.lock_rotations_4d = False
ob_heavyroundedcorner_5_5_5.lock_scale = (True, True, True)
ob_heavyroundedcorner_5_5_5.empty_display_type = 'ARROWS'
ob_heavyroundedcorner_5_5_5.lineart.crease_threshold = 0.0
ob_heavyroundedcorner_5_5_5_collision.location = (0.0, 0.0, 0.0)
ob_heavyroundedcorner_5_5_5_collision.scale = (1.25, 1.25, 1.25)
ob_heavyroundedcorner_5_5_5_collision.lock_location = (True, True, True)
ob_heavyroundedcorner_5_5_5_collision.lock_rotation = (True, True, True)
ob_heavyroundedcorner_5_5_5_collision.lock_rotations_4d = False
ob_heavyroundedcorner_5_5_5_collision.lock_scale = (True, True, True)
ob_heavyroundedcorner_5_5_5_collision.empty_display_type = 'ARROWS'
ob_heavyroundedcorner_5_5_5_collision.lineart.crease_threshold = 0.0

# ---- collection membership
col_collection_1_001.objects.link(ob_heavyroundedcorner_5_5_5)
col_collection_2_001.objects.link(ob_heavyroundedcorner_5_5_5_collision)

# ---- scene / render settings (as saved in the file)
scene.frame_start = 1; scene.frame_end = 250; scene.frame_set(1)
scene.render.engine = 'CYCLES'
scene.render.resolution_percentage = 50
scene.render.dither_intensity = 0.0
scene.cycles.use_denoising = False
scene.cycles.samples = 128
scene.cycles.sampling_pattern = 'TABULATED_SOBOL'
scene.cycles.light_sampling_threshold = 0.0
scene.cycles.use_adaptive_sampling = False
scene.cycles.use_light_tree = False
scene.cycles.blur_glossy = 0.0
scene.cycles.sample_clamp_indirect = 0.0
scene.view_settings.view_transform = 'Standard'
bpy.context.view_layer.update()

# ---- added for rendering (the .blend has no active camera and no usable light): camera, sun
cam_auto = bpy.data.cameras.new('AutoCamera')
cam_auto.lens = 50.0
cam_auto.sensor_width = 36.0
cam_auto.clip_end = 1000.0
ob_auto_camera = bpy.data.objects.new('AutoCamera', cam_auto)
scene.collection.objects.link(ob_auto_camera)
ob_auto_camera.location = (4.00634, -4.80761, 3.20507)
ob_auto_camera.rotation_euler = (1.09748, -7.21219e-08, 0.694738)
scene.camera = ob_auto_camera
light_auto_sun = bpy.data.lights.new('AutoSun', 'SUN')
light_auto_sun.energy = 3.0
light_auto_sun.angle = 0.0523599
ob_auto_sun = bpy.data.objects.new('AutoSun', light_auto_sun)
scene.collection.objects.link(ob_auto_sun)
ob_auto_sun.rotation_euler = (0.872665, 0.174533, 0.523599)
bpy.context.view_layer.update()
